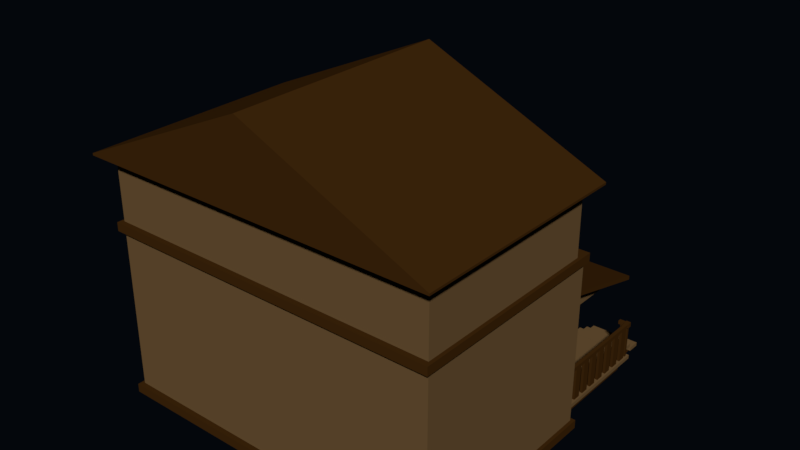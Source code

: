 # Source: small_house_01.blend  (saved by Blender 2.79.0; exported with 4.5.12 LTS)
import bpy
from mathutils import Matrix  # noqa: F401  (used for matrix-valued properties, if any)

bpy.ops.wm.read_factory_settings(use_empty=True)
scene = bpy.context.scene
scene.name = 'Scene'

# ---- collections
col_collection_1 = bpy.data.collections.new('Collection 1'); scene.collection.children.link(col_collection_1)
col_collection_3 = bpy.data.collections.new('Collection 3'); scene.collection.children.link(col_collection_3)
col_collection_3.hide_render = True
col_collection_3.hide_viewport = True

# ---- materials (node trees are filled in below, after node groups)
mat_material_001 = bpy.data.materials.new('Material.001')
mat_material_001.alpha_threshold = 0.0
mat_material_001.roughness = 0.5
mat_material = bpy.data.materials.new('Material')
mat_material.alpha_threshold = 0.0
mat_material.roughness = 0.5
mat_material_002 = bpy.data.materials.new('Material.002')
mat_material_002.alpha_threshold = 0.0
mat_material_002.roughness = 0.5

# ---- material node trees
mat_material_001.use_nodes = True; mat_material_001.node_tree.nodes.clear()
_N = mat_material_001.node_tree.nodes; _L = mat_material_001.node_tree.links
n0 = _N.new('ShaderNodeOutputMaterial'); n0.name = 'Material Output'; n0.location = (300, 300)
n1 = _N.new('ShaderNodeBsdfDiffuse'); n1.name = 'Diffuse BSDF'; n1.location = (10, 300)
n1.inputs[0].default_value = (0.1523, 0.0888, 0.03595, 1.0)
_L.new(n1.outputs[0], n0.inputs[0])
n0.is_active_output = True
mat_material.use_nodes = True; mat_material.node_tree.nodes.clear()
_N = mat_material.node_tree.nodes; _L = mat_material.node_tree.links
n0 = _N.new('ShaderNodeOutputMaterial'); n0.name = 'Material Output'; n0.location = (300, 300)
n1 = _N.new('ShaderNodeBsdfDiffuse'); n1.name = 'Diffuse BSDF'; n1.location = (10, 300)
n1.inputs[0].default_value = (0.05222, 0.02122, 0.004094, 1.0)
_L.new(n1.outputs[0], n0.inputs[0])
n0.is_active_output = True
mat_material_002.use_nodes = True; mat_material_002.node_tree.nodes.clear()
_N = mat_material_002.node_tree.nodes; _L = mat_material_002.node_tree.links
n0 = _N.new('ShaderNodeOutputMaterial'); n0.name = 'Material Output'; n0.location = (300, 300)
n1 = _N.new('ShaderNodeBsdfDiffuse'); n1.name = 'Diffuse BSDF'; n1.location = (10, 300)
n1.inputs[0].default_value = (0.0, 0.0, 0.0, 1.0)
_L.new(n1.outputs[0], n0.inputs[0])
n0.is_active_output = True

# ---- world
world_world = bpy.data.worlds.new('World'); scene.world = world_world
world_world.use_nodes = True; world_world.node_tree.nodes.clear()
_N = world_world.node_tree.nodes; _L = world_world.node_tree.links
n0 = _N.new('ShaderNodeOutputWorld'); n0.name = 'World Output'; n0.location = (300, 300)
n1 = _N.new('ShaderNodeBackground'); n1.name = 'Background'; n1.location = (10, 300)
n1.inputs[0].default_value = (0.001242, 0.002128, 0.003642, 1.0)
_L.new(n1.outputs[0], n0.inputs[0])
n0.is_active_output = True
world_world.color = (0.05088, 0.05088, 0.05088)
world_world.use_sun_shadow = False
world_world.sun_shadow_jitter_overblur = 0.0
world_world.cycles.sampling_method = 'MANUAL'
world_world.light_settings.ao_factor = 0.0

# ---- meshes
me_cube_002 = bpy.data.meshes.new('Cube.002')
me_cube_002.from_pydata([(-2.713, 3.778, 0.3731), (-2.713, 3.778, -0.001766), (-2.713, 0.9853, 0.3731), (-2.713, 0.9853, -0.001766), (-2.805, 3.778, 0.3731), (-2.805, 3.778, -0.001766), (-2.805, 0.9853, 0.3731), (-2.805, 0.9853, -0.001766), (-1.429, 0.9853, -0.001766), (-1.429, 0.9853, 0.3731), (-1.429, 3.778, -0.001766), (-1.429, 3.778, 0.3731), (-1.337, 0.9853, -0.001766), (-1.337, 0.9853, 0.3731), (-1.337, 3.778, -0.001766), (-1.337, 3.778, 0.3731), (0.03903, 3.778, 0.3731), (0.03903, 3.778, -0.001766), (0.03903, 0.9853, 0.3731), (0.03903, 0.9853, -0.001766), (-0.05345, 3.778, 0.3731), (-0.05345, 3.778, -0.001766), (-0.05345, 0.9853, 0.3731), (-0.05345, 0.9853, -0.001766), (1.323, 0.9853, -0.001766), (1.323, 0.9853, 0.3731), (1.323, 3.778, -0.001766), (1.323, 3.778, 0.3731), (1.415, 0.9853, -0.001766), (1.415, 0.9853, 0.3731), (1.415, 3.778, -0.001766), (1.415, 3.778, 0.3731), (2.791, 3.778, 0.3731), (2.791, 3.778, -0.001766), (2.791, 0.9853, 0.3731), (2.791, 0.9853, -0.001766), (2.699, 3.778, 0.3731), (2.699, 3.778, -0.001766), (2.699, 0.9853, 0.3731), (2.699, 0.9853, -0.001766), (3.121, 1.0, 4.488), (3.121, 1.0, 0.0), (3.121, -4.353, 4.488), (3.121, -4.353, 0.0), (-5.646, 1.0, 4.488), (-5.646, 1.0, 0.0), (-5.646, -4.353, 4.488), (-5.646, -4.353, 0.0), (3.0, 3.887, 0.4586), (3.0, 3.887, 0.3586), (3.0, 0.7021, 0.4586), (3.0, 0.7021, 0.3586), (-3.0, 3.887, 0.4586), (-3.0, 3.887, 0.3586), (-3.0, 0.7021, 0.4586), (-3.0, 0.7021, 0.3586), (1.284, 0.9362, 0.4421), (1.284, 0.9362, 2.442), (1.284, 1.064, 0.4421), (1.284, 1.064, 2.442), (2.536, 0.9362, 0.4421), (2.536, 0.9362, 2.442), (2.536, 1.064, 0.4421), (2.536, 1.064, 2.442), (-0.7004, 0.9498, 1.112), (-0.7004, 0.9498, 2.327), (-0.7004, 1.05, 1.112), (-0.7004, 1.05, 2.327), (1.087, 0.9498, 1.112), (1.087, 0.9498, 2.327), (1.087, 1.05, 1.112), (1.087, 1.05, 2.327), (-0.9332, 1.05, 2.327), (-0.9332, 1.05, 1.112), (-0.9332, 0.9498, 2.327), (-0.9332, 0.9498, 1.112), (-2.72, 1.05, 2.327), (-2.72, 1.05, 1.112), (-2.72, 0.9498, 2.327), (-2.72, 0.9498, 1.112), (3.091, 3.272, 3.031), (3.091, 3.272, 2.931), (3.091, 0.7021, 3.694), (3.091, 0.7021, 3.594), (-5.585, 3.272, 3.031), (-5.585, 3.272, 2.931), (-5.585, 0.7021, 3.694), (-5.585, 0.7021, 3.594), (-2.713, 3.253, 2.94), (-2.713, 3.253, 2.908), (-2.713, 0.9853, 3.555), (-2.713, 0.9853, 2.908), (-2.805, 3.253, 2.94), (-2.805, 3.253, 2.908), (-2.805, 0.9853, 3.555), (-2.805, 0.9853, 2.908), (-1.429, 0.9853, 2.908), (-1.429, 0.9853, 3.555), (-1.429, 3.253, 2.908), (-1.429, 3.253, 2.94), (-1.337, 0.9853, 2.908), (-1.337, 0.9853, 3.555), (-1.337, 3.253, 2.908), (-1.337, 3.253, 2.94), (0.03903, 3.253, 2.94), (0.03903, 3.253, 2.908), (0.03903, 0.9853, 3.555), (0.03903, 0.9853, 2.908), (-0.05345, 3.253, 2.94), (-0.05345, 3.253, 2.908), (-0.05345, 0.9853, 3.555), (-0.05345, 0.9853, 2.908), (1.323, 0.9853, 2.908), (1.323, 0.9853, 3.555), (1.323, 3.253, 2.908), (1.323, 3.253, 2.94), (1.415, 0.9853, 2.908), (1.415, 0.9853, 3.555), (1.415, 3.253, 2.908), (1.415, 3.253, 2.94), (2.791, 3.253, 2.94), (2.791, 3.253, 2.908), (2.791, 0.9853, 3.555), (2.791, 0.9853, 2.908), (2.699, 3.253, 2.94), (2.699, 3.253, 2.908), (2.699, 0.9853, 3.555), (2.699, 0.9853, 2.908), (-0.6894, 1.212, 1.218), (-0.6894, 1.212, 1.171), (-0.6894, 0.9925, 1.218), (-0.6894, 0.9925, 1.171), (0.9874, 1.05, 2.232), (0.9874, 1.05, 1.208), (-0.6011, 1.05, 1.208), (-0.6011, 1.05, 2.232), (1.076, 0.9925, 1.171), (1.076, 0.9925, 1.218), (1.076, 1.212, 1.171), (1.076, 1.212, 1.218), (-0.6011, 1.009, 2.232), (-0.6011, 1.009, 1.208), (0.9874, 1.009, 2.232), (0.9874, 1.009, 1.208), (0.4005, 0.9881, 1.181), (0.4005, 0.9881, 2.259), (0.4005, 1.03, 1.181), (0.4005, 1.03, 2.259), (0.4962, 0.9881, 1.181), (0.4962, 0.9881, 2.259), (0.4962, 1.03, 1.181), (0.4962, 1.03, 2.259), (-0.1388, 0.9881, 1.181), (-0.1388, 0.9881, 2.259), (-0.1388, 1.03, 1.181), (-0.1388, 1.03, 2.259), (-0.04311, 0.9881, 1.181), (-0.04311, 0.9881, 2.259), (-0.04311, 1.03, 1.181), (-0.04311, 1.03, 2.259), (-0.6273, 0.9794, 1.676), (-0.6273, 0.9794, 1.764), (-0.6273, 1.038, 1.676), (-0.6273, 1.038, 1.764), (1.014, 0.9794, 1.676), (1.014, 0.9794, 1.764), (1.014, 1.038, 1.676), (1.014, 1.038, 1.764), (0.491, 1.05, 1.112), (-0.1047, 1.05, 1.112), (-0.1047, 1.05, 2.438), (0.491, 1.05, 2.438), (-0.1047, 0.9498, 1.112), (0.491, 0.9498, 1.112), (0.491, 0.9498, 2.438), (-0.1047, 0.9498, 2.438), (0.4579, 1.05, 1.208), (-0.0716, 1.05, 1.208), (-0.0716, 1.05, 2.232), (0.4579, 1.05, 2.232), (0.4579, 1.009, 1.208), (-0.0716, 1.009, 1.208), (-0.0716, 1.009, 2.232), (0.4579, 1.009, 2.232), (-2.709, 1.212, 1.218), (-2.709, 1.212, 1.171), (-2.709, 0.9925, 1.218), (-2.709, 0.9925, 1.171), (-1.032, 1.05, 2.232), (-1.032, 1.05, 1.208), (-2.621, 1.05, 1.208), (-2.621, 1.05, 2.232), (-0.9442, 0.9925, 1.171), (-0.9442, 0.9925, 1.218), (-0.9442, 1.212, 1.171), (-0.9442, 1.212, 1.218), (-2.621, 1.009, 2.232), (-2.621, 1.009, 1.208), (-1.032, 1.009, 2.232), (-1.032, 1.009, 1.208), (-1.619, 0.9881, 1.181), (-1.619, 0.9881, 2.259), (-1.619, 1.03, 1.181), (-1.619, 1.03, 2.259), (-1.524, 0.9881, 1.181), (-1.524, 0.9881, 2.259), (-1.524, 1.03, 1.181), (-1.524, 1.03, 2.259), (-2.159, 0.9881, 1.181), (-2.159, 0.9881, 2.259), (-2.159, 1.03, 1.181), (-2.159, 1.03, 2.259), (-2.063, 0.9881, 1.181), (-2.063, 0.9881, 2.259), (-2.063, 1.03, 1.181), (-2.063, 1.03, 2.259), (-2.647, 0.9794, 1.676), (-2.647, 0.9794, 1.764), (-2.647, 1.038, 1.676), (-2.647, 1.038, 1.764), (-1.006, 0.9794, 1.676), (-1.006, 0.9794, 1.764), (-1.006, 1.038, 1.676), (-1.006, 1.038, 1.764), (-1.529, 1.05, 1.112), (-2.125, 1.05, 1.112), (-2.125, 1.05, 2.438), (-1.529, 1.05, 2.438), (-2.125, 0.9498, 1.112), (-1.529, 0.9498, 1.112), (-1.529, 0.9498, 2.438), (-2.125, 0.9498, 2.438), (-1.562, 1.05, 1.208), (-2.092, 1.05, 1.208), (-2.092, 1.05, 2.232), (-1.562, 1.05, 2.232), (-1.562, 1.009, 1.208), (-2.092, 1.009, 1.208), (-2.092, 1.009, 2.232), (-1.562, 1.009, 2.232), (-3.526, 1.05, 2.327), (-3.526, 1.05, 1.112), (-3.526, 0.9498, 2.327), (-3.526, 0.9498, 1.112), (-5.313, 1.05, 2.327), (-5.313, 1.05, 1.112), (-5.313, 0.9498, 2.327), (-5.313, 0.9498, 1.112), (-5.302, 1.212, 1.218), (-5.302, 1.212, 1.171), (-5.302, 0.9925, 1.218), (-5.302, 0.9925, 1.171), (-3.625, 1.05, 2.232), (-3.625, 1.05, 1.208), (-5.214, 1.05, 1.208), (-5.214, 1.05, 2.232), (-3.537, 0.9925, 1.171), (-3.537, 0.9925, 1.218), (-3.537, 1.212, 1.171), (-3.537, 1.212, 1.218), (-5.214, 1.009, 2.232), (-5.214, 1.009, 1.208), (-3.625, 1.009, 2.232), (-3.625, 1.009, 1.208), (-4.212, 0.9881, 1.181), (-4.212, 0.9881, 2.259), (-4.212, 1.03, 1.181), (-4.212, 1.03, 2.259), (-4.117, 0.9881, 1.181), (-4.117, 0.9881, 2.259), (-4.117, 1.03, 1.181), (-4.117, 1.03, 2.259), (-4.752, 0.9881, 1.181), (-4.752, 0.9881, 2.259), (-4.752, 1.03, 1.181), (-4.752, 1.03, 2.259), (-4.656, 0.9881, 1.181), (-4.656, 0.9881, 2.259), (-4.656, 1.03, 1.181), (-4.656, 1.03, 2.259), (-5.24, 0.9794, 1.676), (-5.24, 0.9794, 1.764), (-5.24, 1.038, 1.676), (-5.24, 1.038, 1.764), (-3.599, 0.9794, 1.676), (-3.599, 0.9794, 1.764), (-3.599, 1.038, 1.676), (-3.599, 1.038, 1.764), (-4.122, 1.05, 1.112), (-4.718, 1.05, 1.112), (-4.718, 1.05, 2.438), (-4.122, 1.05, 2.438), (-4.718, 0.9498, 1.112), (-4.122, 0.9498, 1.112), (-4.122, 0.9498, 2.438), (-4.718, 0.9498, 2.438), (-4.155, 1.05, 1.208), (-4.684, 1.05, 1.208), (-4.684, 1.05, 2.232), (-4.155, 1.05, 2.232), (-4.155, 1.009, 1.208), (-4.684, 1.009, 1.208), (-4.684, 1.009, 2.232), (-4.155, 1.009, 2.232), (-4.056, 3.253, 2.94), (-4.056, 3.253, 2.908), (-4.056, 0.9853, 3.555), (-4.056, 0.9853, 2.908), (-4.149, 3.253, 2.94), (-4.149, 3.253, 2.908), (-4.149, 0.9853, 3.555), (-4.149, 0.9853, 2.908), (-5.4, 3.253, 2.94), (-5.4, 3.253, 2.908), (-5.4, 0.9853, 3.555), (-5.4, 0.9853, 2.908), (-5.492, 3.253, 2.94), (-5.492, 3.253, 2.908), (-5.492, 0.9853, 3.555), (-5.492, 0.9853, 2.908), (-1.701, 3.748, 0.4076), (-1.701, 3.748, 1.371), (-1.701, 3.816, 0.4076), (-1.701, 3.816, 1.371), (-1.502, 3.748, 0.4076), (-1.502, 3.748, 1.371), (-1.502, 3.816, 0.4076), (-1.502, 3.816, 1.371), (-2.121, 3.748, 0.4076), (-2.121, 3.748, 1.371), (-2.121, 3.816, 0.4076), (-2.121, 3.816, 1.371), (-1.922, 3.748, 0.4076), (-1.922, 3.748, 1.371), (-1.922, 3.816, 0.4076), (-1.922, 3.816, 1.371), (-2.542, 3.748, 0.4076), (-2.542, 3.748, 1.371), (-2.542, 3.816, 0.4076), (-2.542, 3.816, 1.371), (-2.342, 3.748, 0.4076), (-2.342, 3.748, 1.371), (-2.342, 3.816, 0.4076), (-2.342, 3.816, 1.371), (-2.962, 3.748, 0.4076), (-2.962, 3.748, 1.371), (-2.962, 3.816, 0.4076), (-2.962, 3.816, 1.371), (-2.763, 3.748, 0.4076), (-2.763, 3.748, 1.371), (-2.763, 3.816, 0.4076), (-2.763, 3.816, 1.371), (-1.296, 3.748, 0.4076), (-1.296, 3.748, 1.371), (-1.296, 3.816, 0.4076), (-1.296, 3.816, 1.371), (-1.097, 3.748, 0.4076), (-1.097, 3.748, 1.371), (-1.097, 3.816, 0.4076), (-1.097, 3.816, 1.371), (-0.8909, 3.748, 0.4076), (-0.8909, 3.748, 1.371), (-0.8909, 3.816, 0.4076), (-0.8909, 3.816, 1.371), (-0.6916, 3.748, 0.4076), (-0.6916, 3.748, 1.371), (-0.6916, 3.816, 0.4076), (-0.6916, 3.816, 1.371), (-0.4859, 3.748, 0.4076), (-0.4859, 3.748, 1.371), (-0.4859, 3.816, 0.4076), (-0.4859, 3.816, 1.371), (-0.2866, 3.748, 0.4076), (-0.2866, 3.748, 1.371), (-0.2866, 3.816, 0.4076), (-0.2866, 3.816, 1.371), (-0.08093, 3.748, 0.4076), (-0.08093, 3.748, 1.371), (-0.08093, 3.816, 0.4076), (-0.08093, 3.816, 1.371), (0.1184, 3.748, 0.4076), (0.1184, 3.748, 1.371), (0.1184, 3.816, 0.4076), (0.1184, 3.816, 1.371), (0.324, 3.748, 0.4076), (0.324, 3.748, 1.371), (0.324, 3.816, 0.4076), (0.324, 3.816, 1.371), (0.5233, 3.748, 0.4076), (0.5233, 3.748, 1.371), (0.5233, 3.816, 0.4076), (0.5233, 3.816, 1.371), (0.729, 3.748, 0.4076), (0.729, 3.748, 1.371), (0.729, 3.816, 0.4076), (0.729, 3.816, 1.371), (0.9283, 3.748, 0.4076), (0.9283, 3.748, 1.371), (0.9283, 3.816, 0.4076), (0.9283, 3.816, 1.371), (1.134, 3.748, 0.4076), (1.134, 3.748, 1.371), (1.134, 3.816, 0.4076), (1.134, 3.816, 1.371), (1.333, 3.748, 0.4076), (1.333, 3.748, 1.371), (1.333, 3.816, 0.4076), (1.333, 3.816, 1.371), (2.754, 3.748, 0.4076), (2.754, 3.748, 1.371), (2.754, 3.816, 0.4076), (2.754, 3.816, 1.371), (2.953, 3.748, 0.4076), (2.953, 3.748, 1.371), (2.953, 3.816, 0.4076), (2.953, 3.816, 1.371), (2.956, 3.485, 0.4076), (2.956, 3.485, 1.371), (2.887, 3.485, 0.4076), (2.887, 3.485, 1.371), (2.956, 3.685, 0.4076), (2.956, 3.685, 1.371), (2.887, 3.685, 0.4076), (2.887, 3.685, 1.371), (2.956, 3.14, 0.4076), (2.956, 3.14, 1.371), (2.887, 3.14, 0.4076), (2.887, 3.14, 1.371), (2.956, 3.339, 0.4076), (2.956, 3.339, 1.371), (2.887, 3.339, 0.4076), (2.887, 3.339, 1.371), (2.956, 2.794, 0.4076), (2.956, 2.794, 1.371), (2.887, 2.794, 0.4076), (2.887, 2.794, 1.371), (2.956, 2.993, 0.4076), (2.956, 2.993, 1.371), (2.887, 2.993, 0.4076), (2.887, 2.993, 1.371), (2.956, 2.448, 0.4076), (2.956, 2.448, 1.371), (2.887, 2.448, 0.4076), (2.887, 2.448, 1.371), (2.956, 2.647, 0.4076), (2.956, 2.647, 1.371), (2.887, 2.647, 0.4076), (2.887, 2.647, 1.371), (2.956, 2.102, 0.4076), (2.956, 2.102, 1.371), (2.887, 2.102, 0.4076), (2.887, 2.102, 1.371), (2.956, 2.301, 0.4076), (2.956, 2.301, 1.371), (2.887, 2.301, 0.4076), (2.887, 2.301, 1.371), (2.956, 1.756, 0.4076), (2.956, 1.756, 1.371), (2.887, 1.756, 0.4076), (2.887, 1.756, 1.371), (2.956, 1.955, 0.4076), (2.956, 1.955, 1.371), (2.887, 1.955, 0.4076), (2.887, 1.955, 1.371), (2.956, 1.41, 0.4076), (2.956, 1.41, 1.371), (2.887, 1.41, 0.4076), (2.887, 1.41, 1.371), (2.956, 1.609, 0.4076), (2.956, 1.609, 1.371), (2.887, 1.609, 0.4076), (2.887, 1.609, 1.371), (2.956, 1.064, 0.4076), (2.956, 1.064, 1.371), (2.887, 1.064, 0.4076), (2.887, 1.064, 1.371), (2.956, 1.264, 0.4076), (2.956, 1.264, 1.371), (2.887, 1.264, 0.4076), (2.887, 1.264, 1.371), (-2.883, 3.485, 0.4076), (-2.883, 3.485, 1.371), (-2.951, 3.485, 0.4076), (-2.951, 3.485, 1.371), (-2.883, 3.685, 0.4076), (-2.883, 3.685, 1.371), (-2.951, 3.685, 0.4076), (-2.951, 3.685, 1.371), (-2.883, 3.14, 0.4076), (-2.883, 3.14, 1.371), (-2.951, 3.14, 0.4076), (-2.951, 3.14, 1.371), (-2.883, 3.339, 0.4076), (-2.883, 3.339, 1.371), (-2.951, 3.339, 0.4076), (-2.951, 3.339, 1.371), (-2.883, 2.794, 0.4076), (-2.883, 2.794, 1.371), (-2.951, 2.794, 0.4076), (-2.951, 2.794, 1.371), (-2.883, 2.993, 0.4076), (-2.883, 2.993, 1.371), (-2.951, 2.993, 0.4076), (-2.951, 2.993, 1.371), (-2.883, 2.448, 0.4076), (-2.883, 2.448, 1.371), (-2.951, 2.448, 0.4076), (-2.951, 2.448, 1.371), (-2.883, 2.647, 0.4076), (-2.883, 2.647, 1.371), (-2.951, 2.647, 0.4076), (-2.951, 2.647, 1.371), (-2.883, 2.102, 0.4076), (-2.883, 2.102, 1.371), (-2.951, 2.102, 0.4076), (-2.951, 2.102, 1.371), (-2.883, 2.301, 0.4076), (-2.883, 2.301, 1.371), (-2.951, 2.301, 0.4076), (-2.951, 2.301, 1.371), (-2.883, 1.756, 0.4076), (-2.883, 1.756, 1.371), (-2.951, 1.756, 0.4076), (-2.951, 1.756, 1.371), (-2.883, 1.955, 0.4076), (-2.883, 1.955, 1.371), (-2.951, 1.955, 0.4076), (-2.951, 1.955, 1.371), (-2.883, 1.41, 0.4076), (-2.883, 1.41, 1.371), (-2.951, 1.41, 0.4076), (-2.951, 1.41, 1.371), (-2.883, 1.609, 0.4076), (-2.883, 1.609, 1.371), (-2.951, 1.609, 0.4076), (-2.951, 1.609, 1.371), (-2.883, 1.064, 0.4076), (-2.883, 1.064, 1.371), (-2.951, 1.064, 0.4076), (-2.951, 1.064, 1.371), (-2.883, 1.264, 0.4076), (-2.883, 1.264, 1.371), (-2.951, 1.264, 0.4076), (-2.951, 1.264, 1.371), (1.402, 1.064, 2.318), (1.402, 1.064, 0.4506), (2.418, 1.064, 0.4506), (2.418, 1.064, 2.318), (1.402, 1.021, 2.318), (1.402, 1.021, 0.4506), (2.418, 1.021, 0.4506), (2.418, 1.021, 2.318), (-2.973, 3.736, 1.325), (-2.973, 3.736, 1.417), (-2.973, 3.828, 1.325), (-2.973, 3.828, 1.417), (1.357, 3.736, 1.325), (1.357, 3.736, 1.417), (1.357, 3.828, 1.325), (1.357, 3.828, 1.417), (-2.962, 3.839, 1.325), (-2.962, 3.839, 1.417), (-2.87, 3.839, 1.325), (-2.87, 3.839, 1.417), (-2.962, 0.9767, 1.325), (-2.962, 0.9767, 1.417), (-2.87, 0.9767, 1.325), (-2.87, 0.9767, 1.417), (2.877, 3.839, 1.325), (2.877, 3.839, 1.417), (2.969, 3.839, 1.325), (2.969, 3.839, 1.417), (2.877, 0.9767, 1.325), (2.877, 0.9767, 1.417), (2.969, 0.9767, 1.325), (2.969, 0.9767, 1.417), (2.699, 3.736, 1.325), (2.699, 3.736, 1.417), (2.699, 3.828, 1.325), (2.699, 3.828, 1.417), (2.931, 3.736, 1.325), (2.931, 3.736, 1.417), (2.931, 3.828, 1.325), (2.931, 3.828, 1.417), (2.969, 3.719, 1.325), (2.969, 3.719, 1.417), (2.877, 3.719, 1.325), (2.877, 3.719, 1.417), (2.985, 3.839, 1.309), (2.861, 3.839, 1.309), (2.861, 3.839, 1.433), (2.985, 3.839, 1.433), (2.985, 3.719, 1.309), (2.861, 3.719, 1.433), (2.985, 3.719, 1.433), (2.861, 3.719, 1.309), (1.249, 3.828, 1.325), (1.249, 3.828, 1.417), (1.249, 3.736, 1.325), (1.249, 3.736, 1.417), (1.249, 3.84, 1.429), (1.357, 3.84, 1.429), (1.357, 3.84, 1.313), (1.357, 3.724, 1.313), (1.357, 3.724, 1.429), (1.249, 3.724, 1.313), (1.249, 3.84, 1.313), (1.249, 3.724, 1.429), (-2.853, 3.828, 1.325), (-2.853, 3.736, 1.417), (-2.853, 3.828, 1.417), (-2.853, 3.736, 1.325), (-2.973, 3.845, 1.308), (-2.973, 3.719, 1.308), (-2.973, 3.719, 1.435), (-2.973, 3.845, 1.435), (-2.853, 3.845, 1.308), (-2.853, 3.719, 1.435), (-2.853, 3.845, 1.435), (-2.853, 3.719, 1.308), (-5.102, 0.8115, 5.828), (-5.102, 0.8115, 4.804), (-3.514, 0.8115, 4.804), (-3.514, 0.8115, 5.828), (-5.191, 0.7538, 4.768), (-5.191, 0.7538, 4.814), (-5.191, 0.9735, 4.768), (-5.191, 0.9735, 4.814), (-5.202, 0.7111, 4.709), (-5.202, 0.7111, 5.924), (-5.202, 0.8115, 4.709), (-5.202, 0.8115, 5.924), (-3.415, 0.7111, 4.709), (-3.415, 0.7111, 5.924), (-3.415, 0.8115, 4.709), (-3.415, 0.8115, 5.924), (-5.646, 0.7216, 4.488), (-5.646, 0.7216, 0.0), (3.121, 0.7216, 4.488), (3.121, 0.7216, 0.0), (3.121, -4.353, 6.264), (-5.646, -4.353, 6.264), (3.121, 0.7216, 6.264), (-5.646, 0.7216, 6.264), (3.421, -4.738, 6.264), (-5.945, -4.738, 6.264), (3.421, 1.106, 6.264), (-5.945, 1.106, 6.264), (-1.262, -4.739, 8.417), (-1.262, -4.739, 8.417), (3.421, -4.738, 6.319), (-5.945, -4.738, 6.319), (3.421, 1.106, 6.319), (-5.945, 1.106, 6.319), (-1.262, 1.107, 8.417), (-1.262, 1.107, 8.417), (-1.262, -1.816, 8.417), (-1.262, -1.816, 8.417), (-5.732, -4.491, 4.377), (-5.732, -4.491, 4.6), (-5.732, 1.086, 4.377), (-5.732, 1.086, 4.6), (3.208, -4.491, 4.377), (3.208, -4.491, 4.6), (3.208, 1.086, 4.377), (3.208, 1.086, 4.6), (-5.732, -4.491, -0.03872), (-5.732, -4.491, 0.1836), (-5.732, 1.086, -0.03872), (-5.732, 1.086, 0.1836), (3.208, -4.491, -0.03872), (3.208, -4.491, 0.1836), (3.208, 1.086, -0.03872), (3.208, 1.086, 0.1836), (1.39, 3.895, 0.3577), (1.39, 3.895, 0.4552), (1.39, 4.213, 0.3577), (1.39, 4.213, 0.4552), (2.667, 3.895, 0.3577), (2.667, 3.895, 0.4552), (2.667, 4.213, 0.3577), (2.667, 4.213, 0.4552), (1.39, 4.258, 0.2112), (1.39, 4.258, 0.3087), (1.39, 4.576, 0.2112), (1.39, 4.576, 0.3087), (2.667, 4.258, 0.2112), (2.667, 4.258, 0.3087), (2.667, 4.576, 0.2112), (2.667, 4.576, 0.3087), (1.39, 4.621, 0.06477), (1.39, 4.621, 0.1622), (1.39, 4.939, 0.06477), (1.39, 4.939, 0.1622), (2.667, 4.621, 0.06477), (2.667, 4.621, 0.1622), (2.667, 4.939, 0.06477), (2.667, 4.939, 0.1622), (2.518, 3.798, -0.008787), (2.518, 3.798, 0.4211), (2.518, 4.882, -0.008787), (2.518, 3.961, 0.4211), (2.58, 3.798, -0.008787), (2.58, 3.798, 0.4211), (2.58, 4.882, -0.008787), (2.58, 3.961, 0.4211), (1.409, 3.798, -0.008787), (1.409, 3.798, 0.4211), (1.409, 4.882, -0.008787), (1.409, 3.961, 0.4211), (1.47, 3.798, -0.008787), (1.47, 3.798, 0.4211), (1.47, 4.882, -0.008787), (1.47, 3.961, 0.4211), (-3.426, 0.7538, 4.768), (-3.426, 0.7538, 4.814), (-3.426, 0.9735, 4.768), (-3.426, 0.9735, 4.814), (-5.102, 0.7702, 5.828), (-5.102, 0.7702, 4.804), (-3.514, 0.7702, 5.828), (-3.514, 0.7702, 4.804), (-4.101, 0.7494, 4.777), (-4.101, 0.7494, 5.855), (-4.101, 0.7909, 4.777), (-4.101, 0.7909, 5.855), (-4.005, 0.7494, 4.777), (-4.005, 0.7494, 5.855), (-4.005, 0.7909, 4.777), (-4.005, 0.7909, 5.855), (-4.64, 0.7494, 4.777), (-4.64, 0.7494, 5.855), (-4.64, 0.7909, 4.777), (-4.64, 0.7909, 5.855), (-4.544, 0.7494, 4.777), (-4.544, 0.7494, 5.855), (-4.544, 0.7909, 4.777), (-4.544, 0.7909, 5.855), (-5.129, 0.7407, 5.273), (-5.129, 0.7407, 5.36), (-5.129, 0.7997, 5.273), (-5.129, 0.7997, 5.36), (-3.488, 0.7407, 5.273), (-3.488, 0.7407, 5.36), (-3.488, 0.7997, 5.273), (-3.488, 0.7997, 5.36), (-4.01, 0.8115, 4.709), (-4.606, 0.8115, 4.709), (-4.606, 0.8115, 6.035), (-4.01, 0.8115, 6.035), (-4.606, 0.7111, 4.709), (-4.01, 0.7111, 4.709), (-4.01, 0.7111, 6.035), (-4.606, 0.7111, 6.035), (-4.043, 0.8115, 4.804), (-4.573, 0.8115, 4.804), (-4.573, 0.8115, 5.828), (-4.043, 0.8115, 5.828), (-4.043, 0.7702, 4.804), (-4.573, 0.7702, 4.804), (-4.573, 0.7702, 5.828), (-4.043, 0.7702, 5.828), (-1.378, 0.8115, 5.924), (-1.378, 0.8115, 4.709), (-1.378, 0.7111, 5.924), (-1.378, 0.7111, 4.709), (-3.165, 0.8115, 5.924), (-3.165, 0.8115, 4.709), (-3.165, 0.7111, 5.924), (-3.165, 0.7111, 4.709), (-3.154, 0.9735, 4.814), (-3.154, 0.9735, 4.768), (-3.154, 0.7538, 4.814), (-3.154, 0.7538, 4.768), (-1.477, 0.8115, 5.828), (-1.477, 0.8115, 4.804), (-3.066, 0.8115, 4.804), (-3.066, 0.8115, 5.828), (-1.389, 0.7538, 4.768), (-1.389, 0.7538, 4.814), (-1.389, 0.9735, 4.768), (-1.389, 0.9735, 4.814), (-3.066, 0.7702, 5.828), (-3.066, 0.7702, 4.804), (-1.477, 0.7702, 5.828), (-1.477, 0.7702, 4.804), (-2.064, 0.7494, 4.777), (-2.064, 0.7494, 5.855), (-2.064, 0.7909, 4.777), (-2.064, 0.7909, 5.855), (-1.968, 0.7494, 4.777), (-1.968, 0.7494, 5.855), (-1.968, 0.7909, 4.777), (-1.968, 0.7909, 5.855), (-2.603, 0.7494, 4.777), (-2.603, 0.7494, 5.855), (-2.603, 0.7909, 4.777), (-2.603, 0.7909, 5.855), (-2.508, 0.7494, 4.777), (-2.508, 0.7494, 5.855), (-2.508, 0.7909, 4.777), (-2.508, 0.7909, 5.855), (-3.092, 0.7407, 5.273), (-3.092, 0.7407, 5.36), (-3.092, 0.7997, 5.273), (-3.092, 0.7997, 5.36), (-1.451, 0.7407, 5.273), (-1.451, 0.7407, 5.36), (-1.451, 0.7997, 5.273), (-1.451, 0.7997, 5.36), (-1.974, 0.8115, 4.709), (-2.569, 0.8115, 4.709), (-2.569, 0.8115, 6.035), (-1.974, 0.8115, 6.035), (-2.569, 0.7111, 4.709), (-1.974, 0.7111, 4.709), (-1.974, 0.7111, 6.035), (-2.569, 0.7111, 6.035), (-2.007, 0.8115, 4.804), (-2.536, 0.8115, 4.804), (-2.536, 0.8115, 5.828), (-2.007, 0.8115, 5.828), (-2.007, 0.7702, 4.804), (-2.536, 0.7702, 4.804), (-2.536, 0.7702, 5.828), (-2.007, 0.7702, 5.828), (0.6587, 0.8115, 5.924), (0.6587, 0.8115, 4.709), (0.6587, 0.7111, 5.924), (0.6587, 0.7111, 4.709), (-1.128, 0.8115, 5.924), (-1.128, 0.8115, 4.709), (-1.128, 0.7111, 5.924), (-1.128, 0.7111, 4.709), (-1.117, 0.9735, 4.814), (-1.117, 0.9735, 4.768), (-1.117, 0.7538, 4.814), (-1.117, 0.7538, 4.768), (0.5594, 0.8115, 5.828), (0.5594, 0.8115, 4.804), (-1.029, 0.8115, 4.804), (-1.029, 0.8115, 5.828), (0.6476, 0.7538, 4.768), (0.6476, 0.7538, 4.814), (0.6476, 0.9735, 4.768), (0.6476, 0.9735, 4.814), (-1.029, 0.7702, 5.828), (-1.029, 0.7702, 4.804), (0.5594, 0.7702, 5.828), (0.5594, 0.7702, 4.804), (-0.02757, 0.7494, 4.777), (-0.02757, 0.7494, 5.855), (-0.02757, 0.7909, 4.777), (-0.02757, 0.7909, 5.855), (0.0681, 0.7494, 4.777), (0.0681, 0.7494, 5.855), (0.0681, 0.7909, 4.777), (0.0681, 0.7909, 5.855), (-0.5668, 0.7494, 4.777), (-0.5668, 0.7494, 5.855), (-0.5668, 0.7909, 4.777), (-0.5668, 0.7909, 5.855), (-0.4712, 0.7494, 4.777), (-0.4712, 0.7494, 5.855), (-0.4712, 0.7909, 4.777), (-0.4712, 0.7909, 5.855), (-1.055, 0.7407, 5.273), (-1.055, 0.7407, 5.36), (-1.055, 0.7997, 5.273), (-1.055, 0.7997, 5.36), (0.5856, 0.7407, 5.273), (0.5856, 0.7407, 5.36), (0.5856, 0.7997, 5.273), (0.5856, 0.7997, 5.36), (0.06296, 0.8115, 4.709), (-0.5327, 0.8115, 4.709), (-0.5327, 0.8115, 6.035), (0.06296, 0.8115, 6.035), (-0.5327, 0.7111, 4.709), (0.06296, 0.7111, 4.709), (0.06296, 0.7111, 6.035), (-0.5327, 0.7111, 6.035), (0.02987, 0.8115, 4.804), (-0.4997, 0.8115, 4.804), (-0.4997, 0.8115, 5.828), (0.02987, 0.8115, 5.828), (0.02987, 0.7702, 4.804), (-0.4997, 0.7702, 4.804), (-0.4997, 0.7702, 5.828), (0.02987, 0.7702, 5.828), (2.695, 0.8115, 5.924), (2.695, 0.8115, 4.709), (2.695, 0.7111, 5.924), (2.695, 0.7111, 4.709), (0.9081, 0.8115, 5.924), (0.9081, 0.8115, 4.709), (0.9081, 0.7111, 5.924), (0.9081, 0.7111, 4.709), (0.9192, 0.9735, 4.814), (0.9192, 0.9735, 4.768), (0.9192, 0.7538, 4.814), (0.9192, 0.7538, 4.768), (2.596, 0.8115, 5.828), (2.596, 0.8115, 4.804), (1.007, 0.8115, 4.804), (1.007, 0.8115, 5.828), (2.684, 0.7538, 4.768), (2.684, 0.7538, 4.814), (2.684, 0.9735, 4.768), (2.684, 0.9735, 4.814), (1.007, 0.7702, 5.828), (1.007, 0.7702, 4.804), (2.596, 0.7702, 5.828), (2.596, 0.7702, 4.804), (2.009, 0.7494, 4.777), (2.009, 0.7494, 5.855), (2.009, 0.7909, 4.777), (2.009, 0.7909, 5.855), (2.105, 0.7494, 4.777), (2.105, 0.7494, 5.855), (2.105, 0.7909, 4.777), (2.105, 0.7909, 5.855), (1.47, 0.7494, 4.777), (1.47, 0.7494, 5.855), (1.47, 0.7909, 4.777), (1.47, 0.7909, 5.855), (1.565, 0.7494, 4.777), (1.565, 0.7494, 5.855), (1.565, 0.7909, 4.777), (1.565, 0.7909, 5.855), (0.9812, 0.7407, 5.273), (0.9812, 0.7407, 5.36), (0.9812, 0.7997, 5.273), (0.9812, 0.7997, 5.36), (2.622, 0.7407, 5.273), (2.622, 0.7407, 5.36), (2.622, 0.7997, 5.273), (2.622, 0.7997, 5.36), (2.1, 0.8115, 4.709), (1.504, 0.8115, 4.709), (1.504, 0.8115, 6.035), (2.1, 0.8115, 6.035), (1.504, 0.7111, 4.709), (2.1, 0.7111, 4.709), (2.1, 0.7111, 6.035), (1.504, 0.7111, 6.035), (2.066, 0.8115, 4.804), (1.537, 0.8115, 4.804), (1.537, 0.8115, 5.828), (2.066, 0.8115, 5.828), (2.066, 0.7702, 4.804), (1.537, 0.7702, 4.804), (1.537, 0.7702, 5.828), (2.066, 0.7702, 5.828)], [], [(5, 1, 3, 7), (1, 0, 2, 3), (5, 4, 0, 1), (0, 4, 6, 2), (7, 6, 4, 5), (3, 2, 6, 7), (8, 9, 11, 10), (10, 11, 15, 14), (14, 15, 13, 12), (12, 13, 9, 8), (10, 14, 12, 8), (15, 11, 9, 13), (21, 17, 19, 23), (17, 16, 18, 19), (21, 20, 16, 17), (16, 20, 22, 18), (23, 22, 20, 21), (19, 18, 22, 23), (24, 25, 27, 26), (26, 27, 31, 30), (30, 31, 29, 28), (28, 29, 25, 24), (26, 30, 28, 24), (31, 27, 25, 29), (37, 33, 35, 39), (33, 32, 34, 35), (37, 36, 32, 33), (32, 36, 38, 34), (39, 38, 36, 37), (35, 34, 38, 39), (637, 639, 43, 47), (639, 638, 42, 43), (45, 44, 40, 41), (42, 638, 642, 640), (637, 636, 44, 45), (43, 42, 46, 47), (53, 49, 51, 55), (49, 48, 50, 51), (53, 52, 48, 49), (48, 52, 54, 50), (55, 54, 52, 53), (51, 50, 54, 55), (56, 57, 59, 58), (62, 58, 545, 546), (62, 63, 61, 60), (60, 61, 57, 56), (58, 62, 60, 56), (63, 59, 57, 61), (64, 65, 67, 66), (66, 67, 135, 134), (70, 71, 69, 68), (172, 175, 65, 64), (168, 70, 68, 173), (170, 67, 65, 175), (224, 73, 75, 229), (77, 76, 191, 190), (79, 78, 76, 77), (228, 231, 78, 79), (226, 76, 78, 231), (73, 72, 74, 75), (85, 81, 83, 87), (81, 80, 82, 83), (85, 84, 80, 81), (80, 84, 86, 82), (87, 86, 84, 85), (83, 82, 86, 87), (93, 89, 91, 95), (89, 88, 90, 91), (93, 92, 88, 89), (88, 92, 94, 90), (95, 94, 92, 93), (91, 90, 94, 95), (96, 97, 99, 98), (98, 99, 103, 102), (102, 103, 101, 100), (100, 101, 97, 96), (98, 102, 100, 96), (103, 99, 97, 101), (109, 105, 107, 111), (105, 104, 106, 107), (109, 108, 104, 105), (104, 108, 110, 106), (111, 110, 108, 109), (107, 106, 110, 111), (112, 113, 115, 114), (114, 115, 119, 118), (118, 119, 117, 116), (116, 117, 113, 112), (114, 118, 116, 112), (119, 115, 113, 117), (125, 121, 123, 127), (121, 120, 122, 123), (125, 124, 120, 121), (120, 124, 126, 122), (127, 126, 124, 125), (123, 122, 126, 127), (131, 130, 128, 129), (71, 70, 133, 132), (134, 135, 140, 141), (171, 71, 132, 179), (129, 128, 139, 138), (169, 66, 134, 177), (138, 139, 137, 136), (136, 137, 130, 131), (129, 138, 136, 131), (139, 128, 130, 137), (180, 183, 142, 143), (179, 132, 142, 183), (132, 133, 143, 142), (177, 134, 141, 181), (144, 145, 147, 146), (146, 147, 151, 150), (150, 151, 149, 148), (148, 149, 145, 144), (146, 150, 148, 144), (151, 147, 145, 149), (152, 153, 155, 154), (154, 155, 159, 158), (158, 159, 157, 156), (156, 157, 153, 152), (154, 158, 156, 152), (159, 155, 153, 157), (160, 161, 163, 162), (162, 163, 167, 166), (166, 167, 165, 164), (164, 165, 161, 160), (162, 166, 164, 160), (167, 163, 161, 165), (133, 176, 180, 143), (176, 177, 181, 180), (135, 178, 182, 140), (178, 179, 183, 182), (141, 140, 182, 181), (181, 182, 183, 180), (70, 168, 176, 133), (168, 169, 177, 176), (67, 170, 178, 135), (170, 171, 179, 178), (71, 171, 174, 69), (171, 170, 175, 174), (66, 169, 172, 64), (169, 168, 173, 172), (68, 69, 174, 173), (173, 174, 175, 172), (187, 186, 184, 185), (72, 73, 189, 188), (190, 191, 196, 197), (227, 72, 188, 235), (185, 184, 195, 194), (225, 77, 190, 233), (194, 195, 193, 192), (192, 193, 186, 187), (185, 194, 192, 187), (195, 184, 186, 193), (236, 239, 198, 199), (235, 188, 198, 239), (188, 189, 199, 198), (233, 190, 197, 237), (200, 201, 203, 202), (202, 203, 207, 206), (206, 207, 205, 204), (204, 205, 201, 200), (202, 206, 204, 200), (207, 203, 201, 205), (208, 209, 211, 210), (210, 211, 215, 214), (214, 215, 213, 212), (212, 213, 209, 208), (210, 214, 212, 208), (215, 211, 209, 213), (216, 217, 219, 218), (218, 219, 223, 222), (222, 223, 221, 220), (220, 221, 217, 216), (218, 222, 220, 216), (223, 219, 217, 221), (189, 232, 236, 199), (232, 233, 237, 236), (191, 234, 238, 196), (234, 235, 239, 238), (197, 196, 238, 237), (237, 238, 239, 236), (73, 224, 232, 189), (224, 225, 233, 232), (76, 226, 234, 191), (226, 227, 235, 234), (72, 227, 230, 74), (227, 226, 231, 230), (77, 225, 228, 79), (225, 224, 229, 228), (75, 74, 230, 229), (229, 230, 231, 228), (288, 241, 243, 293), (245, 244, 255, 254), (247, 246, 244, 245), (292, 295, 246, 247), (290, 244, 246, 295), (241, 240, 242, 243), (251, 250, 248, 249), (240, 241, 253, 252), (254, 255, 260, 261), (291, 240, 252, 299), (249, 248, 259, 258), (289, 245, 254, 297), (258, 259, 257, 256), (256, 257, 250, 251), (249, 258, 256, 251), (259, 248, 250, 257), (300, 303, 262, 263), (299, 252, 262, 303), (252, 253, 263, 262), (297, 254, 261, 301), (264, 265, 267, 266), (266, 267, 271, 270), (270, 271, 269, 268), (268, 269, 265, 264), (266, 270, 268, 264), (271, 267, 265, 269), (272, 273, 275, 274), (274, 275, 279, 278), (278, 279, 277, 276), (276, 277, 273, 272), (274, 278, 276, 272), (279, 275, 273, 277), (280, 281, 283, 282), (282, 283, 287, 286), (286, 287, 285, 284), (284, 285, 281, 280), (282, 286, 284, 280), (287, 283, 281, 285), (253, 296, 300, 263), (296, 297, 301, 300), (255, 298, 302, 260), (298, 299, 303, 302), (261, 260, 302, 301), (301, 302, 303, 300), (241, 288, 296, 253), (288, 289, 297, 296), (244, 290, 298, 255), (290, 291, 299, 298), (240, 291, 294, 242), (291, 290, 295, 294), (245, 289, 292, 247), (289, 288, 293, 292), (243, 242, 294, 293), (293, 294, 295, 292), (309, 305, 307, 311), (305, 304, 306, 307), (309, 308, 304, 305), (304, 308, 310, 306), (311, 310, 308, 309), (307, 306, 310, 311), (317, 313, 315, 319), (313, 312, 314, 315), (317, 316, 312, 313), (312, 316, 318, 314), (319, 318, 316, 317), (315, 314, 318, 319), (320, 321, 323, 322), (322, 323, 327, 326), (326, 327, 325, 324), (324, 325, 321, 320), (322, 326, 324, 320), (327, 323, 321, 325), (328, 329, 331, 330), (330, 331, 335, 334), (334, 335, 333, 332), (332, 333, 329, 328), (330, 334, 332, 328), (335, 331, 329, 333), (336, 337, 339, 338), (338, 339, 343, 342), (342, 343, 341, 340), (340, 341, 337, 336), (338, 342, 340, 336), (343, 339, 337, 341), (344, 345, 347, 346), (346, 347, 351, 350), (350, 351, 349, 348), (348, 349, 345, 344), (346, 350, 348, 344), (351, 347, 345, 349), (352, 353, 355, 354), (354, 355, 359, 358), (358, 359, 357, 356), (356, 357, 353, 352), (354, 358, 356, 352), (359, 355, 353, 357), (360, 361, 363, 362), (362, 363, 367, 366), (366, 367, 365, 364), (364, 365, 361, 360), (362, 366, 364, 360), (367, 363, 361, 365), (368, 369, 371, 370), (370, 371, 375, 374), (374, 375, 373, 372), (372, 373, 369, 368), (370, 374, 372, 368), (375, 371, 369, 373), (376, 377, 379, 378), (378, 379, 383, 382), (382, 383, 381, 380), (380, 381, 377, 376), (378, 382, 380, 376), (383, 379, 377, 381), (384, 385, 387, 386), (386, 387, 391, 390), (390, 391, 389, 388), (388, 389, 385, 384), (386, 390, 388, 384), (391, 387, 385, 389), (392, 393, 395, 394), (394, 395, 399, 398), (398, 399, 397, 396), (396, 397, 393, 392), (394, 398, 396, 392), (399, 395, 393, 397), (400, 401, 403, 402), (402, 403, 407, 406), (406, 407, 405, 404), (404, 405, 401, 400), (402, 406, 404, 400), (407, 403, 401, 405), (408, 409, 411, 410), (410, 411, 415, 414), (414, 415, 413, 412), (412, 413, 409, 408), (410, 414, 412, 408), (415, 411, 409, 413), (416, 417, 419, 418), (418, 419, 423, 422), (422, 423, 421, 420), (420, 421, 417, 416), (418, 422, 420, 416), (423, 419, 417, 421), (424, 425, 427, 426), (426, 427, 431, 430), (430, 431, 429, 428), (428, 429, 425, 424), (426, 430, 428, 424), (431, 427, 425, 429), (432, 433, 435, 434), (434, 435, 439, 438), (438, 439, 437, 436), (436, 437, 433, 432), (434, 438, 436, 432), (439, 435, 433, 437), (440, 441, 443, 442), (442, 443, 447, 446), (446, 447, 445, 444), (444, 445, 441, 440), (442, 446, 444, 440), (447, 443, 441, 445), (448, 449, 451, 450), (450, 451, 455, 454), (454, 455, 453, 452), (452, 453, 449, 448), (450, 454, 452, 448), (455, 451, 449, 453), (456, 457, 459, 458), (458, 459, 463, 462), (462, 463, 461, 460), (460, 461, 457, 456), (458, 462, 460, 456), (463, 459, 457, 461), (464, 465, 467, 466), (466, 467, 471, 470), (470, 471, 469, 468), (468, 469, 465, 464), (466, 470, 468, 464), (471, 467, 465, 469), (472, 473, 475, 474), (474, 475, 479, 478), (478, 479, 477, 476), (476, 477, 473, 472), (474, 478, 476, 472), (479, 475, 473, 477), (480, 481, 483, 482), (482, 483, 487, 486), (486, 487, 485, 484), (484, 485, 481, 480), (482, 486, 484, 480), (487, 483, 481, 485), (488, 489, 491, 490), (490, 491, 495, 494), (494, 495, 493, 492), (492, 493, 489, 488), (490, 494, 492, 488), (495, 491, 489, 493), (496, 497, 499, 498), (498, 499, 503, 502), (502, 503, 501, 500), (500, 501, 497, 496), (498, 502, 500, 496), (503, 499, 497, 501), (504, 505, 507, 506), (506, 507, 511, 510), (510, 511, 509, 508), (508, 509, 505, 504), (506, 510, 508, 504), (511, 507, 505, 509), (512, 513, 515, 514), (514, 515, 519, 518), (518, 519, 517, 516), (516, 517, 513, 512), (514, 518, 516, 512), (519, 515, 513, 517), (520, 521, 523, 522), (522, 523, 527, 526), (526, 527, 525, 524), (524, 525, 521, 520), (522, 526, 524, 520), (527, 523, 521, 525), (528, 529, 531, 530), (530, 531, 535, 534), (534, 535, 533, 532), (532, 533, 529, 528), (530, 534, 532, 528), (535, 531, 529, 533), (536, 537, 539, 538), (538, 539, 543, 542), (542, 543, 541, 540), (540, 541, 537, 536), (538, 542, 540, 536), (543, 539, 537, 541), (544, 547, 551, 548), (59, 63, 547, 544), (58, 59, 544, 545), (63, 62, 546, 547), (549, 548, 551, 550), (545, 544, 548, 549), (547, 546, 550, 551), (546, 545, 549, 550), (552, 553, 555, 554), (559, 558, 602, 601), (558, 559, 557, 556), (608, 611, 619, 616), (557, 559, 601, 604), (611, 609, 617, 619), (560, 561, 563, 562), (562, 563, 567, 566), (566, 567, 565, 564), (564, 565, 561, 560), (562, 566, 564, 560), (567, 563, 561, 565), (568, 569, 571, 570), (584, 585, 575, 574), (574, 575, 573, 572), (568, 570, 588, 589), (584, 574, 572, 586), (571, 569, 590, 591), (576, 577, 579, 578), (578, 579, 583, 582), (582, 583, 581, 580), (580, 581, 577, 576), (578, 582, 580, 576), (583, 579, 577, 581), (575, 585, 587, 573), (587, 585, 594, 593), (572, 573, 587, 586), (586, 587, 593, 595), (595, 593, 590, 589), (594, 591, 590, 593), (588, 592, 595, 589), (588, 591, 594, 592), (585, 584, 592, 594), (584, 586, 595, 592), (570, 571, 591, 588), (569, 568, 589, 590), (597, 599, 607, 600), (608, 596, 598, 611), (599, 598, 605, 607), (608, 610, 597, 596), (606, 600, 601, 602), (606, 602, 603, 605), (601, 600, 607, 604), (603, 604, 607, 605), (596, 597, 600, 606), (598, 596, 606, 605), (556, 557, 604, 603), (558, 556, 603, 602), (553, 552, 613, 614), (610, 608, 616, 618), (597, 610, 609, 599), (598, 599, 609, 611), (619, 617, 614, 613), (618, 615, 614, 617), (612, 615, 618, 616), (612, 616, 619, 613), (555, 553, 614, 615), (552, 554, 612, 613), (609, 610, 618, 617), (554, 555, 615, 612), (716, 717, 715, 714), (748, 631, 629, 753), (635, 634, 622, 623), (747, 630, 621, 755), (621, 620, 718, 719), (626, 627, 717, 716), (634, 635, 633, 632), (630, 631, 620, 621), (714, 715, 625, 624), (628, 629, 631, 630), (624, 625, 627, 626), (746, 634, 632, 751), (749, 635, 623, 757), (750, 753, 629, 628), (47, 46, 636, 637), (40, 44, 636, 638), (41, 40, 638, 639), (45, 41, 639, 637), (643, 641, 645, 647), (46, 42, 640, 641), (636, 46, 641, 643), (638, 636, 643, 642), (645, 644, 650, 651), (641, 640, 644, 645), (642, 643, 647, 646), (640, 642, 646, 644), (647, 645, 651, 653), (644, 646, 652, 650), (646, 647, 653, 652), (652, 653, 655, 654), (651, 650, 649, 648), (653, 651, 648, 655), (650, 652, 654, 649), (655, 648, 657), (648, 649, 656, 657), (654, 655, 657, 656), (649, 654, 656), (658, 659, 661, 660), (660, 661, 665, 664), (664, 665, 663, 662), (662, 663, 659, 658), (660, 664, 662, 658), (665, 661, 659, 663), (666, 667, 669, 668), (668, 669, 673, 672), (672, 673, 671, 670), (670, 671, 667, 666), (668, 672, 670, 666), (673, 669, 667, 671), (674, 675, 677, 676), (676, 677, 681, 680), (680, 681, 679, 678), (678, 679, 675, 674), (676, 680, 678, 674), (681, 677, 675, 679), (682, 683, 685, 684), (684, 685, 689, 688), (688, 689, 687, 686), (686, 687, 683, 682), (684, 688, 686, 682), (689, 685, 683, 687), (690, 691, 693, 692), (692, 693, 697, 696), (696, 697, 695, 694), (694, 695, 691, 690), (692, 696, 694, 690), (697, 693, 691, 695), (698, 699, 701, 700), (700, 701, 705, 704), (704, 705, 703, 702), (702, 703, 699, 698), (700, 704, 702, 698), (705, 701, 699, 703), (706, 707, 709, 708), (708, 709, 713, 712), (712, 713, 711, 710), (710, 711, 707, 706), (708, 712, 710, 706), (713, 709, 707, 711), (626, 716, 714, 624), (717, 627, 625, 715), (758, 761, 720, 721), (757, 623, 720, 761), (623, 622, 721, 720), (755, 621, 719, 759), (722, 723, 725, 724), (724, 725, 729, 728), (728, 729, 727, 726), (726, 727, 723, 722), (724, 728, 726, 722), (729, 725, 723, 727), (730, 731, 733, 732), (732, 733, 737, 736), (736, 737, 735, 734), (734, 735, 731, 730), (732, 736, 734, 730), (737, 733, 731, 735), (738, 739, 741, 740), (740, 741, 745, 744), (744, 745, 743, 742), (742, 743, 739, 738), (740, 744, 742, 738), (745, 741, 739, 743), (622, 754, 758, 721), (754, 755, 759, 758), (620, 756, 760, 718), (756, 757, 761, 760), (719, 718, 760, 759), (759, 760, 761, 758), (634, 746, 754, 622), (746, 747, 755, 754), (631, 748, 756, 620), (748, 749, 757, 756), (635, 749, 752, 633), (749, 748, 753, 752), (630, 747, 750, 628), (747, 746, 751, 750), (632, 633, 752, 751), (751, 752, 753, 750), (810, 763, 765, 815), (767, 766, 777, 776), (769, 768, 766, 767), (814, 817, 768, 769), (812, 766, 768, 817), (763, 762, 764, 765), (773, 772, 770, 771), (762, 763, 775, 774), (776, 777, 782, 783), (813, 762, 774, 821), (771, 770, 781, 780), (811, 767, 776, 819), (780, 781, 779, 778), (778, 779, 772, 773), (771, 780, 778, 773), (781, 770, 772, 779), (822, 825, 784, 785), (821, 774, 784, 825), (774, 775, 785, 784), (819, 776, 783, 823), (786, 787, 789, 788), (788, 789, 793, 792), (792, 793, 791, 790), (790, 791, 787, 786), (788, 792, 790, 786), (793, 789, 787, 791), (794, 795, 797, 796), (796, 797, 801, 800), (800, 801, 799, 798), (798, 799, 795, 794), (796, 800, 798, 794), (801, 797, 795, 799), (802, 803, 805, 804), (804, 805, 809, 808), (808, 809, 807, 806), (806, 807, 803, 802), (804, 808, 806, 802), (809, 805, 803, 807), (775, 818, 822, 785), (818, 819, 823, 822), (777, 820, 824, 782), (820, 821, 825, 824), (783, 782, 824, 823), (823, 824, 825, 822), (763, 810, 818, 775), (810, 811, 819, 818), (766, 812, 820, 777), (812, 813, 821, 820), (762, 813, 816, 764), (813, 812, 817, 816), (767, 811, 814, 769), (811, 810, 815, 814), (765, 764, 816, 815), (815, 816, 817, 814), (874, 827, 829, 879), (831, 830, 841, 840), (833, 832, 830, 831), (878, 881, 832, 833), (876, 830, 832, 881), (827, 826, 828, 829), (837, 836, 834, 835), (826, 827, 839, 838), (840, 841, 846, 847), (877, 826, 838, 885), (835, 834, 845, 844), (875, 831, 840, 883), (844, 845, 843, 842), (842, 843, 836, 837), (835, 844, 842, 837), (845, 834, 836, 843), (886, 889, 848, 849), (885, 838, 848, 889), (838, 839, 849, 848), (883, 840, 847, 887), (850, 851, 853, 852), (852, 853, 857, 856), (856, 857, 855, 854), (854, 855, 851, 850), (852, 856, 854, 850), (857, 853, 851, 855), (858, 859, 861, 860), (860, 861, 865, 864), (864, 865, 863, 862), (862, 863, 859, 858), (860, 864, 862, 858), (865, 861, 859, 863), (866, 867, 869, 868), (868, 869, 873, 872), (872, 873, 871, 870), (870, 871, 867, 866), (868, 872, 870, 866), (873, 869, 867, 871), (839, 882, 886, 849), (882, 883, 887, 886), (841, 884, 888, 846), (884, 885, 889, 888), (847, 846, 888, 887), (887, 888, 889, 886), (827, 874, 882, 839), (874, 875, 883, 882), (830, 876, 884, 841), (876, 877, 885, 884), (826, 877, 880, 828), (877, 876, 881, 880), (831, 875, 878, 833), (875, 874, 879, 878), (829, 828, 880, 879), (879, 880, 881, 878), (938, 891, 893, 943), (895, 894, 905, 904), (897, 896, 894, 895), (942, 945, 896, 897), (940, 894, 896, 945), (891, 890, 892, 893), (901, 900, 898, 899), (890, 891, 903, 902), (904, 905, 910, 911), (941, 890, 902, 949), (899, 898, 909, 908), (939, 895, 904, 947), (908, 909, 907, 906), (906, 907, 900, 901), (899, 908, 906, 901), (909, 898, 900, 907), (950, 953, 912, 913), (949, 902, 912, 953), (902, 903, 913, 912), (947, 904, 911, 951), (914, 915, 917, 916), (916, 917, 921, 920), (920, 921, 919, 918), (918, 919, 915, 914), (916, 920, 918, 914), (921, 917, 915, 919), (922, 923, 925, 924), (924, 925, 929, 928), (928, 929, 927, 926), (926, 927, 923, 922), (924, 928, 926, 922), (929, 925, 923, 927), (930, 931, 933, 932), (932, 933, 937, 936), (936, 937, 935, 934), (934, 935, 931, 930), (932, 936, 934, 930), (937, 933, 931, 935), (903, 946, 950, 913), (946, 947, 951, 950), (905, 948, 952, 910), (948, 949, 953, 952), (911, 910, 952, 951), (951, 952, 953, 950), (891, 938, 946, 903), (938, 939, 947, 946), (894, 940, 948, 905), (940, 941, 949, 948), (890, 941, 944, 892), (941, 940, 945, 944), (895, 939, 942, 897), (939, 938, 943, 942), (893, 892, 944, 943), (943, 944, 945, 942)])
me_cube_002.polygons.foreach_set('material_index', [1, 1, 1, 1, 1, 0, 1, 1, 1, 0, 1, 1, 1, 1, 1, 1, 1, 0, 1, 1, 1, 0, 1, 1, 1, 1, 1, 1, 1, 0, 0, 0, 0, 0, 0, 0, 0, 0, 0, 0, 0, 0, 1, 1, 1, 1, 1, 1, 1, 1, 1, 1, 1, 1, 1, 1, 1, 1, 1, 1, 1, 1, 1, 1, 1, 1, 0, 0, 0, 0, 0, 1, 0, 0, 0, 1, 0, 0, 0, 0, 0, 0, 0, 1, 0, 0, 0, 1, 0, 0, 0, 0, 0, 0, 0, 1, 1, 1, 1, 1, 1, 1, 1, 1, 1, 1, 2, 1, 1, 1, 1, 1, 1, 1, 1, 1, 1, 1, 1, 1, 1, 1, 1, 1, 1, 1, 1, 1, 1, 1, 1, 1, 2, 2, 1, 1, 1, 1, 1, 1, 1, 1, 1, 1, 1, 1, 1, 1, 1, 1, 1, 1, 1, 1, 2, 1, 1, 1, 1, 1, 1, 1, 1, 1, 1, 1, 1, 1, 1, 1, 1, 1, 1, 1, 1, 1, 1, 1, 1, 1, 2, 2, 1, 1, 1, 1, 1, 1, 1, 1, 1, 1, 1, 1, 1, 1, 1, 1, 1, 1, 1, 1, 1, 1, 1, 1, 1, 1, 2, 1, 1, 1, 1, 1, 1, 1, 1, 1, 1, 1, 1, 1, 1, 1, 1, 1, 1, 1, 1, 1, 1, 1, 1, 1, 2, 2, 1, 1, 1, 1, 1, 1, 1, 1, 1, 1, 0, 0, 0, 0, 0, 1, 0, 0, 0, 0, 0, 1, 1, 1, 1, 1, 1, 1, 1, 1, 1, 1, 1, 1, 1, 1, 1, 1, 1, 1, 1, 1, 1, 1, 1, 1, 1, 1, 1, 1, 1, 1, 1, 1, 1, 1, 1, 1, 1, 1, 1, 1, 1, 1, 1, 1, 1, 1, 1, 1, 1, 1, 1, 1, 1, 1, 1, 1, 1, 1, 1, 1, 1, 1, 1, 1, 1, 1, 1, 1, 1, 1, 1, 1, 1, 1, 1, 1, 1, 1, 1, 1, 1, 1, 1, 1, 1, 1, 1, 1, 1, 1, 1, 1, 1, 1, 1, 1, 1, 1, 1, 1, 1, 1, 1, 1, 1, 1, 1, 1, 1, 1, 1, 1, 1, 1, 1, 1, 1, 1, 1, 1, 1, 1, 1, 1, 1, 1, 1, 1, 1, 1, 1, 1, 1, 1, 1, 1, 1, 1, 1, 1, 1, 1, 1, 1, 1, 1, 1, 1, 1, 1, 1, 1, 1, 1, 1, 1, 1, 1, 1, 1, 1, 1, 1, 1, 1, 1, 1, 1, 1, 1, 1, 1, 2, 1, 1, 1, 1, 1, 1, 1, 1, 1, 1, 1, 0, 1, 1, 1, 1, 1, 0, 1, 1, 1, 1, 1, 1, 1, 1, 1, 1, 1, 1, 1, 1, 1, 1, 1, 1, 1, 1, 1, 1, 1, 1, 1, 1, 1, 1, 1, 1, 1, 1, 1, 1, 1, 1, 1, 1, 1, 1, 1, 1, 1, 1, 1, 1, 1, 1, 1, 1, 1, 1, 1, 1, 1, 1, 1, 1, 1, 0, 0, 0, 0, 1, 0, 0, 0, 1, 1, 1, 1, 1, 1, 1, 1, 1, 1, 1, 1, 1, 1, 1, 1, 1, 1, 1, 1, 1, 1, 1, 1, 1, 1, 1, 0, 0, 0, 0, 0, 0, 0, 0, 0, 0, 0, 0, 0, 0, 0, 0, 0, 0, 1, 1, 1, 1, 1, 1, 1, 1, 1, 1, 1, 1, 1, 1, 2, 1, 1, 1, 1, 1, 1, 1, 1, 1, 1, 1, 1, 1, 1, 1, 1, 1, 1, 1, 1, 1, 1, 1, 1, 1, 2, 2, 1, 1, 1, 1, 1, 1, 1, 1, 1, 1, 1, 1, 1, 1, 1, 1, 1, 1, 1, 1, 1, 1, 1, 1, 1, 1, 2, 1, 1, 1, 1, 1, 1, 1, 1, 1, 1, 1, 1, 1, 1, 1, 1, 1, 1, 1, 1, 1, 1, 1, 1, 1, 2, 2, 1, 1, 1, 1, 1, 1, 1, 1, 1, 1, 1, 1, 1, 1, 1, 1, 1, 1, 1, 1, 1, 1, 1, 1, 1, 1, 2, 1, 1, 1, 1, 1, 1, 1, 1, 1, 1, 1, 1, 1, 1, 1, 1, 1, 1, 1, 1, 1, 1, 1, 1, 1, 2, 2, 1, 1, 1, 1, 1, 1, 1, 1, 1, 1, 1, 1, 1, 1, 1, 1, 1, 1, 1, 1, 1, 1, 1, 1, 1, 1, 2, 1, 1, 1, 1, 1, 1, 1, 1, 1, 1, 1, 1, 1, 1, 1, 1, 1, 1, 1, 1, 1, 1, 1, 1, 1, 2, 2, 1, 1, 1, 1, 1, 1, 1, 1, 1, 1])
_uv = me_cube_002.uv_layers.new(name='UVMap')
_uv.uv.foreach_set('vector', [0.0, 0.0, 0.0, 0.0, 0.0, 0.0, 0.0, 0.0, 0.0, 0.0, 0.0, 0.0, 0.0, 0.0, 0.0, 0.0, 0.0, 0.0, 0.0, 0.0, 0.0, 0.0, 0.0, 0.0, 0.0, 0.0, 0.0, 0.0, 0.0, 0.0, 0.0, 0.0, 0.0, 0.0, 0.0, 0.0, 0.0, 0.0, 0.0, 0.0, 0.0, 0.0, 0.0, 0.0, 0.0, 0.0, 0.0, 0.0, 0.0, 0.0, 0.0, 0.0, 0.0, 0.0, 0.0, 0.0, 0.0, 0.0, 0.0, 0.0, 0.0, 0.0, 0.0, 0.0, 0.0, 0.0, 0.0, 0.0, 0.0, 0.0, 0.0, 0.0, 0.0, 0.0, 0.0, 0.0, 0.0, 0.0, 0.0, 0.0, 0.0, 0.0, 0.0, 0.0, 0.0, 0.0, 0.0, 0.0, 0.0, 0.0, 0.0, 0.0, 0.0, 0.0, 0.0, 0.0, 0.0, 0.0, 0.0, 0.0, 0.0, 0.0, 0.0, 0.0, 0.0, 0.0, 0.0, 0.0, 0.0, 0.0, 0.0, 0.0, 0.0, 0.0, 0.0, 0.0, 0.0, 0.0, 0.0, 0.0, 0.0, 0.0, 0.0, 0.0, 0.0, 0.0, 0.0, 0.0, 0.0, 0.0, 0.0, 0.0, 0.0, 0.0, 0.0, 0.0, 0.0, 0.0, 0.0, 0.0, 0.0, 0.0, 0.0, 0.0, 0.0, 0.0, 0.0, 0.0, 0.0, 0.0, 0.0, 0.0, 0.0, 0.0, 0.0, 0.0, 0.0, 0.0, 0.0, 0.0, 0.0, 0.0, 0.0, 0.0, 0.0, 0.0, 0.0, 0.0, 0.0, 0.0, 0.0, 0.0, 0.0, 0.0, 0.0, 0.0, 0.0, 0.0, 0.0, 0.0, 0.0, 0.0, 0.0, 0.0, 0.0, 0.0, 0.0, 0.0, 0.0, 0.0, 0.0, 0.0, 0.0, 0.0, 0.0, 0.0, 0.0, 0.0, 0.0, 0.0, 0.0, 0.0, 0.0, 0.0, 0.0, 0.0, 0.0, 0.0, 0.0, 0.0, 0.0, 0.0, 0.0, 0.0, 0.0, 0.0, 0.0, 0.0, 0.0, 0.0, 0.0, 0.0, 0.0, 0.0, 0.0, 0.0, 0.0, 0.0, 0.0, 0.0, 0.0, 0.0, 0.0, 0.0, 0.0, 0.0, 0.0, 0.0, 0.0, 0.0, 0.2409, 0.3705, 0.7113, 0.3705, 0.7113, 0.5, 0.2409, 0.5, 0.7113, 0.3705, 0.9521, 0.3705, 0.9521, 0.5, 0.7113, 0.5, 0.2409, 0.2409, 0.2409, 9.756e-05, 0.7113, 9.756e-05, 0.7113, 0.2409, 0.9521, 0.5, 0.9521, 0.3705, 0.9521, 0.3705, 0.9521, 0.5, 0.2409, 0.3705, 9.756e-05, 0.3705, 9.756e-05, 0.2409, 0.2409, 0.2409, 0.7113, 0.5, 0.7113, 0.7408, 0.2409, 0.7408, 0.2409, 0.5, 0.0, 0.0, 0.0, 0.0, 0.0, 0.0, 0.0, 0.0, 0.0, 0.0, 0.0, 0.0, 0.0, 0.0, 0.0, 0.0, 0.0, 0.0, 0.0, 0.0, 0.0, 0.0, 0.0, 0.0, 0.0, 0.0, 0.0, 0.0, 0.0, 0.0, 0.0, 0.0, 0.0, 0.0, 0.0, 0.0, 0.0, 0.0, 0.0, 0.0, 0.0, 0.0, 0.0, 0.0, 0.0, 0.0, 0.0, 0.0, 0.0, 0.0, 0.0, 0.0, 0.0, 0.0, 0.0, 0.0, 0.0, 0.0, 0.0, 0.0, 0.0, 0.0, 0.0, 0.0, 0.0, 0.0, 0.0, 0.0, 0.0, 0.0, 0.0, 0.0, 0.0, 0.0, 0.0, 0.0, 0.0, 0.0, 0.0, 0.0, 0.0, 0.0, 0.0, 0.0, 0.0, 0.0, 0.0, 0.0, 0.0, 0.0, 0.0, 0.0, 0.0, 0.0, 0.0, 0.0, 0.0, 0.0, 0.0, 0.0, 0.0, 0.0, 0.0, 0.0, 0.0, 0.0, 0.0, 0.0, 0.0, 0.0, 0.0, 0.0, 0.0, 0.0, 0.0, 0.0, 0.0, 0.0, 0.0, 0.0, 0.0, 0.0, 0.0, 0.0, 0.0, 0.0, 0.0, 0.0, 0.0, 0.0, 0.0, 0.0, 0.0, 0.0, 0.0, 0.0, 0.0, 0.0, 0.0, 0.0, 0.0, 0.0, 0.0, 0.0, 0.0, 0.0, 0.0, 0.0, 0.0, 0.0, 0.0, 0.0, 0.0, 0.0, 0.0, 0.0, 0.0, 0.0, 0.0, 0.0, 0.0, 0.0, 0.0, 0.0, 0.0, 0.0, 0.0, 0.0, 0.0, 0.0, 0.0, 0.0, 0.0, 0.0, 0.0, 0.0, 0.0, 0.0, 0.0, 0.0, 0.0, 0.0, 0.0, 0.0, 0.0, 0.0, 0.0, 0.0, 0.0, 0.0, 0.0, 0.0, 0.0, 0.0, 0.0, 0.0, 0.0, 0.0, 0.0, 0.0, 0.0, 0.0, 0.0, 0.0, 0.0, 0.0, 0.0, 0.0, 0.0, 0.0, 0.0, 0.0, 0.0, 0.0, 0.0, 0.0, 0.0, 0.0, 0.0, 0.0, 0.0, 0.0, 0.0, 0.0, 0.0, 0.0, 0.0, 0.0, 0.0, 0.0, 0.0, 0.0, 0.0, 0.0, 0.0, 0.0, 0.0, 0.0, 0.0, 0.0, 0.0, 0.0, 0.0, 0.0, 0.0, 0.0, 0.0, 0.0, 0.0, 0.0, 0.0, 0.0, 0.0, 0.0, 0.0, 0.0, 0.0, 0.0, 0.0, 0.0, 0.0, 0.0, 0.0, 0.0, 0.0, 0.0, 0.0, 0.0, 0.0, 0.0, 0.0, 0.0, 0.0, 0.0, 0.0, 0.0, 0.0, 0.0, 0.0, 0.0, 0.0, 0.0, 0.0, 0.0, 0.0, 0.0, 0.0, 0.0, 0.0, 0.0, 0.0, 0.0, 0.0, 0.0, 0.0, 0.0, 0.0, 0.0, 0.0, 0.0, 0.0, 0.0, 0.0, 0.0, 0.0, 0.0, 0.0, 0.0, 0.0, 0.0, 0.0, 0.0, 0.0, 0.0, 0.0, 0.0, 0.0, 0.0, 0.0, 0.0, 0.0, 0.0, 0.0, 0.0, 0.0, 0.0, 0.0, 0.0, 0.0, 0.0, 0.0, 0.0, 0.0, 0.0, 0.0, 0.0, 0.0, 0.0, 0.0, 0.0, 0.0, 0.0, 0.0, 0.0, 0.0, 0.0, 0.0, 0.0, 0.0, 0.0, 0.0, 0.0, 0.0, 0.0, 0.0, 0.0, 0.0, 0.0, 0.0, 0.0, 0.0, 0.0, 0.0, 0.0, 0.0, 0.0, 0.0, 0.0, 0.0, 0.0, 0.0, 0.0, 0.0, 0.0, 0.0, 0.0, 0.0, 0.0, 0.0, 0.0, 0.0, 0.0, 0.0, 0.0, 0.0, 0.0, 0.0, 0.0, 0.0, 0.0, 0.0, 0.0, 0.0, 0.0, 0.0, 0.0, 0.0, 0.0, 0.0, 0.0, 0.0, 0.0, 0.0, 0.0, 0.0, 0.0, 0.0, 0.0, 0.0, 0.0, 0.0, 0.0, 0.0, 0.0, 0.0, 0.0, 0.0, 0.0, 0.0, 0.0, 0.0, 0.0, 0.0, 0.0, 0.0, 0.0, 0.0, 0.0, 0.0, 0.0, 0.0, 0.0, 0.0, 0.0, 0.0, 0.0, 0.0, 0.0, 0.0, 0.0, 0.0, 0.0, 0.0, 0.0, 0.0, 0.0, 0.0, 0.0, 0.0, 0.0, 0.0, 0.0, 0.0, 0.0, 0.0, 0.0, 0.0, 0.0, 0.0, 0.0, 0.0, 0.0, 0.0, 0.0, 0.0, 0.0, 0.0, 0.0, 0.0, 0.0, 0.0, 0.0, 0.0, 0.0, 0.0, 0.0, 0.0, 0.0, 0.0, 0.0, 0.0, 0.0, 0.0, 0.0, 0.0, 0.0, 0.0, 0.0, 0.0, 0.0, 0.0, 0.0, 0.0, 0.0, 0.0, 0.0, 0.0, 0.0, 0.0, 0.0, 0.0, 0.0, 0.0, 0.0, 0.0, 0.0, 0.0, 0.0, 0.0, 0.0, 0.0, 0.0, 0.0, 0.0, 0.0, 0.0, 0.0, 0.0, 0.0, 0.0, 0.0, 0.0, 0.0, 0.0, 0.0, 0.0, 0.0, 0.0, 0.0, 0.0, 0.0, 0.0, 0.0, 0.0, 0.0, 0.0, 0.0, 0.0, 0.0, 0.0, 0.0, 0.0, 0.0, 0.0, 0.0, 0.0, 0.0, 0.0, 0.0, 0.0, 0.0, 0.0, 0.0, 0.0, 0.0, 0.0, 0.0, 0.0, 0.0, 0.0, 0.0, 0.0, 0.0, 0.0, 0.0, 0.0, 0.0, 0.0, 0.0, 0.0, 0.0, 0.0, 0.0, 0.0, 0.0, 0.0, 0.0, 0.0, 0.0, 0.0, 0.0, 0.0, 0.0, 0.0, 0.0, 0.0, 0.0, 0.0, 0.0, 0.0, 0.0, 0.0, 0.0, 0.0, 0.0, 0.0, 0.0, 0.0, 0.0, 0.0, 0.0, 0.0, 0.0, 0.0, 0.0, 0.0, 0.0, 0.0, 0.0, 0.0, 0.0, 0.0, 0.0, 0.0, 0.0, 0.0, 0.0, 0.0, 0.0, 0.0, 0.0, 0.0, 0.0, 0.0, 0.0, 0.0, 0.0, 0.0, 0.0, 0.0, 0.0, 0.0, 0.0, 0.0, 0.0, 0.0, 0.0, 0.0, 0.0, 0.0, 0.0, 0.0, 0.0, 0.0, 0.0, 0.0, 0.0, 0.0, 0.0, 0.0, 0.0, 0.0, 0.0, 0.0, 0.0, 0.0, 0.0, 0.0, 0.0, 0.0, 0.0, 0.0, 0.0, 0.0, 0.0, 0.0, 0.0, 0.0, 0.0, 0.0, 0.0, 0.0, 0.0, 0.0, 0.0, 0.0, 0.0, 0.0, 0.0, 0.0, 0.0, 0.0, 0.0, 0.0, 0.0, 0.0, 0.0, 0.0, 0.0, 0.0, 0.0, 0.0, 0.0, 0.0, 0.0, 0.0, 0.0, 0.0, 0.0, 0.0, 0.0, 0.0, 0.0, 0.0, 0.0, 0.0, 0.0, 0.0, 0.0, 0.0, 0.0, 0.0, 0.0, 0.0, 0.0, 0.0, 0.0, 0.0, 0.0, 0.0, 0.0, 0.0, 0.0, 0.0, 0.0, 0.0, 0.0, 0.0, 0.0, 0.0, 0.0, 0.0, 0.0, 0.0, 0.0, 0.0, 0.0, 0.0, 0.0, 0.0, 0.0, 0.0, 0.0, 0.0, 0.0, 0.0, 0.0, 0.0, 0.0, 0.0, 0.0, 0.0, 0.0, 0.0, 0.0, 0.0, 0.0, 0.0, 0.0, 0.0, 0.0, 0.0, 0.0, 0.0, 0.0, 0.0, 0.0, 0.0, 0.0, 0.0, 0.0, 0.0, 0.0, 0.0, 0.0, 0.0, 0.0, 0.0, 0.0, 0.0, 0.0, 0.0, 0.0, 0.0, 0.0, 0.0, 0.0, 0.0, 0.0, 0.0, 0.0, 0.0, 0.0, 0.0, 0.0, 0.0, 0.0, 0.0, 0.0, 0.0, 0.0, 0.0, 0.0, 0.0, 0.0, 0.0, 0.0, 0.0, 0.0, 0.0, 0.0, 0.0, 0.0, 0.0, 0.0, 0.0, 0.0, 0.0, 0.0, 0.0, 0.0, 0.0, 0.0, 0.0, 0.0, 0.0, 0.0, 0.0, 0.0, 0.0, 0.0, 0.0, 0.0, 0.0, 0.0, 0.0, 0.0, 0.0, 0.0, 0.0, 0.0, 0.0, 0.0, 0.0, 0.0, 0.0, 0.0, 0.0, 0.0, 0.0, 0.0, 0.0, 0.0, 0.0, 0.0, 0.0, 0.0, 0.0, 0.0, 0.0, 0.0, 0.0, 0.0, 0.0, 0.0, 0.0, 0.0, 0.0, 0.0, 0.0, 0.0, 0.0, 0.0, 0.0, 0.0, 0.0, 0.0, 0.0, 0.0, 0.0, 0.0, 0.0, 0.0, 0.0, 0.0, 0.0, 0.0, 0.0, 0.0, 0.0, 0.0, 0.0, 0.0, 0.0, 0.0, 0.0, 0.0, 0.0, 0.0, 0.0, 0.0, 0.0, 0.0, 0.0, 0.0, 0.0, 0.0, 0.0, 0.0, 0.0, 0.0, 0.0, 0.0, 0.0, 0.0, 0.0, 0.0, 0.0, 0.0, 0.0, 0.0, 0.0, 0.0, 0.0, 0.0, 0.0, 0.0, 0.0, 0.0, 0.0, 0.0, 0.0, 0.0, 0.0, 0.0, 0.0, 0.0, 0.0, 0.0, 0.0, 0.0, 0.0, 0.0, 0.0, 0.0, 0.0, 0.0, 0.0, 0.0, 0.0, 0.0, 0.0, 0.0, 0.0, 0.0, 0.0, 0.0, 0.0, 0.0, 0.0, 0.0, 0.0, 0.0, 0.0, 0.0, 0.0, 0.0, 0.0, 0.0, 0.0, 0.0, 0.0, 0.0, 0.0, 0.0, 0.0, 0.0, 0.0, 0.0, 0.0, 0.0, 0.0, 0.0, 0.0, 0.0, 0.0, 0.0, 0.0, 0.0, 0.0, 0.0, 0.0, 0.0, 0.0, 0.0, 0.0, 0.0, 0.0, 0.0, 0.0, 0.0, 0.0, 0.0, 0.0, 0.0, 0.0, 0.0, 0.0, 0.0, 0.0, 0.0, 0.0, 0.0, 0.0, 0.0, 0.0, 0.0, 0.0, 0.0, 0.0, 0.0, 0.0, 0.0, 0.0, 0.0, 0.0, 0.0, 0.0, 0.0, 0.0, 0.0, 0.0, 0.0, 0.0, 0.0, 0.0, 0.0, 0.0, 0.0, 0.0, 0.0, 0.0, 0.0, 0.0, 0.0, 0.0, 0.0, 0.0, 0.0, 0.0, 0.0, 0.0, 0.0, 0.0, 0.0, 0.0, 0.0, 0.0, 0.0, 0.0, 0.0, 0.0, 0.0, 0.0, 0.0, 0.0, 0.0, 0.0, 0.0, 0.0, 0.0, 0.0, 0.0, 0.0, 0.0, 0.0, 0.0, 0.0, 0.0, 0.0, 0.0, 0.0, 0.0, 0.0, 0.0, 0.0, 0.0, 0.0, 0.0, 0.0, 0.0, 0.0, 0.0, 0.0, 0.0, 0.0, 0.0, 0.0, 0.0, 0.0, 0.0, 0.0, 0.0, 0.0, 0.0, 0.0, 0.0, 0.0, 0.0, 0.0, 0.0, 0.0, 0.0, 0.0, 0.0, 0.0, 0.0, 0.0, 0.0, 0.0, 0.0, 0.0, 0.0, 0.0, 0.0, 0.0, 0.0, 0.0, 0.0, 0.0, 0.0, 0.0, 0.0, 0.0, 0.0, 0.0, 0.0, 0.0, 0.0, 0.0, 0.0, 0.0, 0.0, 0.0, 0.0, 0.0, 0.0, 0.0, 0.0, 0.0, 0.0, 0.0, 0.0, 0.0, 0.0, 0.0, 0.0, 0.0, 0.0, 0.0, 0.0, 0.0, 0.0, 0.0, 0.0, 0.0, 0.0, 0.0, 0.0, 0.0, 0.0, 0.0, 0.0, 0.0, 0.0, 0.0, 0.0, 0.0, 0.0, 0.0, 0.0, 0.0, 0.0, 0.0, 0.0, 0.0, 0.0, 0.0, 0.0, 0.0, 0.0, 0.0, 0.0, 0.0, 0.0, 0.0, 0.0, 0.0, 0.0, 0.0, 0.0, 0.0, 0.0, 0.0, 0.0, 0.0, 0.0, 0.0, 0.0, 0.0, 0.0, 0.0, 0.0, 0.0, 0.0, 0.0, 0.0, 0.0, 0.0, 0.0, 0.0, 0.0, 0.0, 0.0, 0.0, 0.0, 0.0, 0.0, 0.0, 0.0, 0.0, 0.0, 0.0, 0.0, 0.0, 0.0, 0.0, 0.0, 0.0, 0.0, 0.0, 0.0, 0.0, 0.0, 0.0, 0.0, 0.0, 0.0, 0.0, 0.0, 0.0, 0.0, 0.0, 0.0, 0.0, 0.0, 0.0, 0.0, 0.0, 0.0, 0.0, 0.0, 0.0, 0.0, 0.0, 0.0, 0.0, 0.0, 0.0, 0.0, 0.0, 0.0, 0.0, 0.0, 0.0, 0.0, 0.0, 0.0, 0.0, 0.0, 0.0, 0.0, 0.0, 0.0, 0.0, 0.0, 0.0, 0.0, 0.0, 0.0, 0.0, 0.0, 0.0, 0.0, 0.0, 0.0, 0.0, 0.0, 0.0, 0.0, 0.0, 0.0, 0.0, 0.0, 0.0, 0.0, 0.0, 0.0, 0.0, 0.0, 0.0, 0.0, 0.0, 0.0, 0.0, 0.0, 0.0, 0.0, 0.0, 0.0, 0.0, 0.0, 0.0, 0.0, 0.0, 0.0, 0.0, 0.0, 0.0, 0.0, 0.0, 0.0, 0.0, 0.0, 0.0, 0.0, 0.0, 0.0, 0.0, 0.0, 0.0, 0.0, 0.0, 0.0, 0.0, 0.0, 0.0, 0.0, 0.0, 0.0, 0.0, 0.0, 0.0, 0.0, 0.0, 0.0, 0.0, 0.0, 0.0, 0.0, 0.0, 0.0, 0.0, 0.0, 0.0, 0.0, 0.0, 0.0, 0.0, 0.0, 0.0, 0.0, 0.0, 0.0, 0.0, 0.0, 0.0, 0.0, 0.0, 0.0, 0.0, 0.0, 0.0, 0.0, 0.0, 0.0, 0.0, 0.0, 0.0, 0.0, 0.0, 0.0, 0.0, 0.0, 0.0, 0.0, 0.0, 0.0, 0.0, 0.0, 0.0, 0.0, 0.0, 0.0, 0.0, 0.0, 0.0, 0.0, 0.0, 0.0, 0.0, 0.0, 0.0, 0.0, 0.0, 0.0, 0.0, 0.0, 0.0, 0.0, 0.0, 0.0, 0.0, 0.0, 0.0, 0.0, 0.0, 0.0, 0.0, 0.0, 0.0, 0.0, 0.0, 0.0, 0.0, 0.0, 0.0, 0.0, 0.0, 0.0, 0.0, 0.0, 0.0, 0.0, 0.0, 0.0, 0.0, 0.0, 0.0, 0.0, 0.0, 0.0, 0.0, 0.0, 0.0, 0.0, 0.0, 0.0, 0.0, 0.0, 0.0, 0.0, 0.0, 0.0, 0.0, 0.0, 0.0, 0.0, 0.0, 0.0, 0.0, 0.0, 0.0, 0.0, 0.0, 0.0, 0.0, 0.0, 0.0, 0.0, 0.0, 0.0, 0.0, 0.0, 0.0, 0.0, 0.0, 0.0, 0.0, 0.0, 0.0, 0.0, 0.0, 0.0, 0.0, 0.0, 0.0, 0.0, 0.0, 0.0, 0.0, 0.0, 0.0, 0.0, 0.0, 0.0, 0.0, 0.0, 0.0, 0.0, 0.0, 0.0, 0.0, 0.0, 0.0, 0.0, 0.0, 0.0, 0.0, 0.0, 0.0, 0.0, 0.0, 0.0, 0.0, 0.0, 0.0, 0.0, 0.0, 0.0, 0.0, 0.0, 0.0, 0.0, 0.0, 0.0, 0.0, 0.0, 0.0, 0.0, 0.0, 0.0, 0.0, 0.0, 0.0, 0.0, 0.0, 0.0, 0.0, 0.0, 0.0, 0.0, 0.0, 0.0, 0.0, 0.0, 0.0, 0.0, 0.0, 0.0, 0.0, 0.0, 0.0, 0.0, 0.0, 0.0, 0.0, 0.0, 0.0, 0.0, 0.0, 0.0, 0.0, 0.0, 0.0, 0.0, 0.0, 0.0, 0.0, 0.0, 0.0, 0.0, 0.0, 0.0, 0.0, 0.0, 0.0, 0.0, 0.0, 0.0, 0.0, 0.0, 0.0, 0.0, 0.0, 0.0, 0.0, 0.0, 0.0, 0.0, 0.0, 0.0, 0.0, 0.0, 0.0, 0.0, 0.0, 0.0, 0.0, 0.0, 0.0, 0.0, 0.0, 0.0, 0.0, 0.0, 0.0, 0.0, 0.0, 0.0, 0.0, 0.0, 0.0, 0.0, 0.0, 0.0, 0.0, 0.0, 0.0, 0.0, 0.0, 0.0, 0.0, 0.0, 0.0, 0.0, 0.0, 0.0, 0.0, 0.0, 0.0, 0.0, 0.0, 0.0, 0.0, 0.0, 0.0, 0.0, 0.0, 0.0, 0.0, 0.0, 0.0, 0.0, 0.0, 0.0, 0.0, 0.0, 0.0, 0.0, 0.0, 0.0, 0.0, 0.0, 0.0, 0.0, 0.0, 0.0, 0.0, 0.0, 0.0, 0.0, 0.0, 0.0, 0.0, 0.0, 0.0, 0.0, 0.0, 0.0, 0.0, 0.0, 0.0, 0.0, 0.0, 0.0, 0.0, 0.0, 0.0, 0.0, 0.0, 0.0, 0.0, 0.0, 0.0, 0.0, 0.0, 0.0, 0.0, 0.0, 0.0, 0.0, 0.0, 0.0, 0.0, 0.0, 0.0, 0.0, 0.0, 0.0, 0.0, 0.0, 0.0, 0.0, 0.0, 0.0, 0.0, 0.0, 0.0, 0.0, 0.0, 0.0, 0.0, 0.0, 0.0, 0.0, 0.0, 0.0, 0.0, 0.0, 0.0, 0.0, 0.0, 0.0, 0.0, 0.0, 0.0, 0.0, 0.0, 0.0, 0.0, 0.0, 0.0, 0.0, 0.0, 0.0, 0.0, 0.0, 0.0, 0.0, 0.0, 0.0, 0.0, 0.0, 0.0, 0.0, 0.0, 0.0, 0.0, 0.0, 0.0, 0.0, 0.0, 0.0, 0.0, 0.0, 0.0, 0.0, 0.0, 0.0, 0.0, 0.0, 0.0, 0.0, 0.0, 0.0, 0.0, 0.0, 0.0, 0.0, 0.0, 0.0, 0.0, 0.0, 0.0, 0.0, 0.0, 0.0, 0.0, 0.0, 0.0, 0.0, 0.0, 0.0, 0.0, 0.0, 0.0, 0.0, 0.0, 0.0, 0.0, 0.0, 0.0, 0.0, 0.0, 0.0, 0.0, 0.0, 0.0, 0.0, 0.0, 0.0, 0.0, 0.0, 0.0, 0.0, 0.0, 0.0, 0.0, 0.0, 0.0, 0.0, 0.0, 0.0, 0.0, 0.0, 0.0, 0.0, 0.0, 0.0, 0.0, 0.0, 0.0, 0.0, 0.0, 0.0, 0.0, 0.0, 0.0, 0.0, 0.0, 0.0, 0.0, 0.0, 0.0, 0.0, 0.0, 0.0, 0.0, 0.0, 0.0, 0.0, 0.0, 0.0, 0.0, 0.0, 0.0, 0.0, 0.0, 0.0, 0.0, 0.0, 0.0, 0.0, 0.0, 0.0, 0.0, 0.0, 0.0, 0.0, 0.0, 0.0, 0.0, 0.0, 0.0, 0.0, 0.0, 0.0, 0.0, 0.0, 0.0, 0.0, 0.0, 0.0, 0.0, 0.0, 0.0, 0.0, 0.0, 0.0, 0.0, 0.0, 0.0, 0.0, 0.0, 0.0, 0.0, 0.0, 0.0, 0.0, 0.0, 0.0, 0.0, 0.0, 0.0, 0.0, 0.0, 0.0, 0.0, 0.0, 0.0, 0.0, 0.0, 0.0, 0.0, 0.0, 0.0, 0.0, 0.0, 0.0, 0.0, 0.0, 0.0, 0.0, 0.0, 0.0, 0.0, 0.0, 0.0, 0.0, 0.0, 0.0, 0.0, 0.0, 0.0, 0.0, 0.0, 0.0, 0.0, 0.0, 0.0, 0.0, 0.0, 0.0, 0.0, 0.0, 0.0, 0.0, 0.0, 0.0, 0.0, 0.0, 0.0, 0.0, 0.0, 0.0, 0.0, 0.0, 0.0, 0.0, 0.0, 0.0, 0.0, 0.0, 0.0, 0.0, 0.0, 0.0, 0.0, 0.0, 0.0, 0.0, 0.0, 0.0, 0.0, 0.0, 0.0, 0.0, 0.0, 0.0, 0.0, 0.0, 0.0, 0.0, 0.0, 0.0, 0.0, 0.0, 0.0, 0.0, 0.0, 0.0, 0.0, 0.0, 0.0, 0.0, 0.0, 0.0, 0.0, 0.0, 0.0, 0.0, 0.0, 0.0, 0.0, 0.0, 0.0, 0.0, 0.0, 0.0, 0.0, 0.0, 0.0, 0.0, 0.0, 0.0, 0.0, 0.0, 0.0, 0.0, 0.0, 0.0, 0.0, 0.0, 0.0, 0.0, 0.0, 0.0, 0.0, 0.0, 0.0, 0.0, 0.0, 0.0, 0.0, 0.0, 0.0, 0.0, 0.0, 0.0, 0.0, 0.0, 0.0, 0.0, 0.0, 0.0, 0.0, 0.0, 0.0, 0.0, 0.0, 0.0, 0.0, 0.0, 0.0, 0.0, 0.0, 0.0, 0.0, 0.0, 0.0, 0.0, 0.0, 0.0, 0.0, 0.0, 0.0, 0.0, 0.0, 0.0, 0.0, 0.0, 0.0, 0.0, 0.0, 0.0, 0.0, 0.0, 0.0, 0.0, 0.0, 0.0, 0.0, 0.0, 0.0, 0.0, 0.0, 0.0, 0.0, 0.0, 0.0, 0.0, 0.0, 0.0, 0.0, 0.0, 0.0, 0.0, 0.0, 0.0, 0.0, 0.0, 0.0, 0.0, 0.0, 0.0, 0.0, 0.0, 0.0, 0.0, 0.0, 0.0, 0.0, 0.0, 0.0, 0.0, 0.0, 0.0, 0.0, 0.0, 0.0, 0.0, 0.0, 0.0, 0.0, 0.0, 0.0, 0.0, 0.0, 0.0, 0.0, 0.0, 0.0, 0.0, 0.0, 0.0, 0.0, 0.0, 0.0, 0.0, 0.0, 0.0, 0.0, 0.0, 0.0, 0.0, 0.0, 0.0, 0.0, 0.0, 0.0, 0.0, 0.0, 0.0, 0.0, 0.0, 0.0, 0.0, 0.0, 0.0, 0.0, 0.0, 0.0, 0.0, 0.0, 0.0, 0.0, 0.0, 0.0, 0.0, 0.0, 0.0, 0.0, 0.0, 0.0, 0.0, 0.0, 0.0, 0.0, 0.0, 0.0, 0.0, 0.0, 0.0, 0.0, 0.0, 0.0, 0.0, 0.0, 0.0, 0.0, 0.0, 0.0, 0.0, 0.0, 0.0, 0.0, 0.0, 0.0, 0.0, 0.0, 0.0, 0.0, 0.0, 0.0, 0.0, 0.0, 0.0, 0.0, 0.0, 0.0, 0.0, 0.0, 0.0, 0.0, 0.0, 0.0, 0.0, 0.0, 0.0, 0.0, 0.0, 0.0, 0.0, 0.0, 0.0, 0.0, 0.0, 0.0, 0.0, 0.0, 0.0, 0.0, 0.0, 0.0, 0.0, 0.0, 0.0, 0.0, 0.0, 0.0, 0.0, 0.0, 0.0, 0.0, 0.0, 0.0, 0.0, 0.0, 0.0, 0.0, 0.0, 0.0, 0.0, 0.0, 0.0, 0.0, 0.0, 0.0, 0.0, 0.0, 0.0, 0.0, 0.0, 0.0, 0.0, 0.0, 0.0, 0.0, 0.0, 0.0, 0.0, 0.0, 0.0, 0.0, 0.0, 0.0, 0.0, 0.0, 0.0, 0.0, 0.0, 0.0, 0.0, 0.0, 0.0, 0.0, 0.0, 0.0, 0.0, 0.0, 0.0, 0.0, 0.0, 0.0, 0.0, 0.0, 0.0, 0.0, 0.0, 0.0, 0.0, 0.0, 0.0, 0.0, 0.0, 0.0, 0.0, 0.0, 0.0, 0.0, 0.0, 0.0, 0.0, 0.0, 0.0, 0.0, 0.0, 0.0, 0.0, 0.0, 0.0, 0.0, 0.0, 0.0, 0.0, 0.0, 0.0, 0.0, 0.0, 0.0, 0.0, 0.0, 0.0, 0.0, 0.0, 0.0, 0.0, 0.0, 0.0, 0.0, 0.0, 0.0, 0.0, 0.0, 0.0, 0.0, 0.0, 0.0, 0.0, 0.0, 0.0, 0.0, 0.0, 0.0, 0.0, 0.0, 0.0, 0.0, 0.0, 0.0, 0.0, 0.0, 0.0, 0.0, 0.0, 0.0, 0.0, 0.0, 0.0, 0.0, 0.0, 0.0, 0.0, 0.0, 0.0, 0.0, 0.0, 0.0, 0.0, 0.0, 0.0, 0.0, 0.0, 0.0, 0.0, 0.0, 0.0, 0.0, 0.0, 0.0, 0.0, 0.0, 0.0, 0.0, 0.0, 0.0, 0.0, 0.0, 0.0, 0.0, 0.0, 0.0, 0.0, 0.0, 0.0, 0.0, 0.0, 0.0, 0.0, 0.0, 0.0, 0.0, 0.0, 0.0, 0.0, 0.0, 0.0, 0.0, 0.0, 0.0, 0.0, 0.0, 0.0, 0.0, 0.0, 0.0, 0.0, 0.0, 0.0, 0.0, 0.0, 0.0, 0.0, 0.0, 0.0, 0.0, 0.0, 0.0, 0.0, 0.0, 0.0, 0.0, 0.0, 0.0, 0.0, 0.0, 0.0, 0.0, 0.0, 0.0, 0.0, 0.0, 0.0, 0.0, 0.0, 0.0, 0.0, 0.0, 0.0, 0.0, 0.0, 0.0, 0.0, 0.0, 0.0, 0.0, 0.0, 0.0, 0.0, 0.0, 0.0, 0.0, 0.0, 0.0, 0.0, 0.0, 0.0, 0.0, 0.0, 0.0, 0.0, 0.0, 0.0, 0.0, 0.0, 0.0, 0.0, 0.0, 0.0, 0.0, 0.0, 0.0, 0.0, 0.0, 0.0, 0.0, 0.0, 0.0, 0.0, 0.0, 0.0, 0.0, 0.0, 0.0, 0.0, 0.0, 0.0, 0.0, 0.0, 0.0, 0.0, 0.0, 0.0, 0.0, 0.0, 0.0, 0.0, 0.0, 0.0, 0.0, 0.0, 0.0, 0.0, 0.0, 0.0, 0.0, 0.0, 0.0, 0.0, 0.0, 0.0, 0.0, 0.0, 0.0, 0.0, 0.0, 0.0, 0.0, 0.0, 0.0, 0.0, 0.0, 0.0, 0.0, 0.0, 0.0, 0.0, 0.0, 0.0, 0.0, 0.0, 0.0, 0.0, 0.0, 0.0, 0.0, 0.0, 0.0, 0.0, 0.0, 0.0, 0.0, 0.0, 0.0, 0.0, 0.0, 0.0, 0.0, 0.0, 0.0, 0.0, 0.0, 0.0, 0.0, 0.0, 0.0, 0.0, 0.0, 0.0, 0.0, 0.0, 0.0, 0.0, 0.0, 0.0, 0.0, 0.0, 0.0, 0.0, 0.0, 0.0, 0.0, 0.0, 0.0, 0.0, 0.0, 0.0, 0.0, 0.0, 0.0, 0.0, 0.0, 0.0, 0.0, 0.0, 0.0, 0.0, 0.0, 0.0, 0.0, 0.0, 0.0, 0.0, 0.0, 0.0, 0.0, 0.0, 0.0, 0.0, 0.0, 0.0, 0.0, 0.0, 0.0, 0.0, 0.0, 0.0, 0.0, 0.0, 0.0, 0.0, 0.0, 0.0, 0.0, 0.0, 0.0, 0.0, 0.0, 0.0, 0.0, 0.0, 0.0, 0.0, 0.0, 0.0, 0.0, 0.0, 0.0, 0.0, 0.0, 0.0, 0.0, 0.0, 0.0, 0.0, 0.0, 0.0, 0.0, 0.0, 0.0, 0.0, 0.0, 0.0, 0.0, 0.0, 0.0, 0.0, 0.0, 0.0, 0.0, 0.0, 0.0, 0.0, 0.0, 0.0, 0.0, 0.0, 0.0, 0.0, 0.0, 0.0, 0.0, 0.0, 0.0, 0.0, 0.0, 0.0, 0.0, 0.0, 0.0, 0.0, 0.0, 0.0, 0.0, 0.0, 0.0, 0.0, 0.0, 0.0, 0.0, 0.0, 0.0, 0.0, 0.0, 0.0, 0.0, 0.0, 0.0, 0.0, 0.0, 0.0, 0.0, 0.0, 0.0, 0.0, 0.0, 0.0, 0.0, 0.0, 0.0, 0.0, 0.0, 0.0, 0.0, 0.0, 0.0, 0.0, 0.0, 0.0, 0.0, 0.0, 0.0, 0.0, 0.0, 0.0, 0.0, 0.0, 0.0, 0.0, 0.0, 0.0, 0.0, 0.0, 0.0, 0.0, 0.0, 0.0, 0.0, 0.0, 0.0, 0.0, 0.0, 0.0, 0.0, 0.0, 0.0, 0.0, 0.0, 0.0, 0.0, 0.0, 0.0, 0.0, 0.0, 0.0, 0.0, 0.0, 0.0, 0.0, 0.0, 0.0, 0.0, 0.0, 0.0, 0.0, 0.0, 0.0, 0.0, 0.0, 0.0, 0.0, 0.0, 0.0, 0.0, 0.0, 0.0, 0.0, 0.0, 0.0, 0.0, 0.0, 0.0, 0.0, 0.0, 0.0, 0.0, 0.0, 0.0, 0.0, 0.0, 0.0, 0.0, 0.0, 0.0, 0.0, 0.0, 0.0, 0.0, 0.0, 0.0, 0.0, 0.0, 0.0, 0.0, 0.0, 0.0, 0.0, 0.0, 0.0, 0.0, 0.0, 0.0, 0.0, 0.0, 0.0, 0.0, 0.0, 0.0, 0.0, 0.0, 0.0, 0.0, 0.0, 0.0, 0.0, 0.0, 0.0, 0.0, 0.0, 0.0, 0.0, 0.0, 0.0, 0.0, 0.0, 0.0, 0.0, 0.0, 0.0, 0.0, 0.0, 0.0, 0.0, 0.0, 0.0, 0.0, 0.0, 0.0, 0.0, 0.0, 0.0, 0.0, 0.0, 0.0, 0.0, 0.0, 0.0, 0.0, 0.0, 0.0, 0.0, 0.0, 0.0, 0.0, 0.0, 0.0, 0.0, 0.0, 0.0, 0.0, 0.0, 0.0, 0.0, 0.0, 0.0, 0.0, 0.0, 0.0, 0.0, 0.0, 0.0, 0.0, 0.0, 0.0, 0.0, 0.0, 0.0, 0.0, 0.0, 0.0, 0.0, 0.0, 0.0, 0.0, 0.0, 0.0, 0.0, 0.0, 0.0, 0.0, 0.0, 0.0, 0.0, 0.0, 0.0, 0.0, 0.0, 0.0, 0.0, 0.0, 0.0, 0.0, 0.0, 0.0, 0.0, 0.0, 0.0, 0.0, 0.0, 0.0, 0.0, 0.0, 0.0, 0.0, 0.0, 0.0, 0.0, 0.0, 0.0, 0.0, 0.0, 0.0, 0.0, 0.0, 0.0, 0.0, 0.0, 0.0, 0.0, 0.0, 0.0, 0.0, 0.0, 0.0, 0.0, 0.0, 0.0, 0.0, 0.0, 0.0, 0.0, 0.0, 0.0, 0.0, 0.0, 0.0, 0.0, 0.0, 0.0, 0.0, 0.0, 0.0, 0.0, 0.0, 0.0, 0.0, 0.0, 0.0, 0.0, 0.0, 0.0, 0.0, 0.0, 0.0, 0.0, 0.0, 0.0, 0.0, 0.0, 0.0, 0.0, 0.0, 0.0, 0.0, 0.0, 0.0, 0.0, 0.0, 0.0, 0.0, 0.0, 0.0, 0.0, 0.0, 0.0, 0.0, 0.0, 0.0, 0.0, 0.0, 0.0, 0.0, 0.0, 0.0, 0.0, 0.0, 0.0, 0.0, 0.0, 0.0, 0.0, 0.0, 0.0, 0.0, 0.0, 0.0, 0.0, 0.0, 0.0, 0.0, 0.0, 0.0, 0.0, 0.0, 0.0, 0.0, 0.0, 0.0, 0.0, 0.0, 0.0, 0.0, 0.0, 0.0, 0.0, 0.0, 0.0, 0.0, 0.0, 0.0, 0.0, 0.0, 0.0, 0.0, 0.0, 0.0, 0.0, 0.0, 0.0, 0.0, 0.0, 0.0, 0.0, 0.0, 0.0, 0.0, 0.0, 0.0, 0.0, 0.0, 0.0, 0.0, 0.0, 0.0, 0.0, 0.0, 0.0, 0.0, 0.0, 0.0, 0.0, 0.0, 0.0, 0.0, 0.0, 0.0, 0.0, 0.0, 0.0, 0.0, 0.0, 0.0, 0.0, 0.0, 0.0, 0.0, 0.0, 0.0, 0.0, 0.0, 0.0, 0.0, 0.0, 0.0, 0.0, 0.0, 0.0, 0.0, 0.0, 0.0, 0.0, 0.0, 0.0, 0.0, 0.0, 0.0, 0.0, 0.0, 0.0, 0.0, 0.0, 0.0, 0.0, 0.0, 0.0, 0.0, 0.0, 0.0, 0.0, 0.0, 0.0, 0.0, 0.0, 0.0, 0.0, 0.0, 0.0, 0.0, 0.0, 0.0, 0.0, 0.0, 0.0, 0.0, 0.0, 0.0, 0.0, 0.0, 0.0, 0.0, 0.0, 0.0, 0.0, 0.0, 0.0, 0.0, 0.0, 0.0, 0.0, 0.0, 0.0, 0.0, 0.0, 0.0, 0.0, 0.0, 0.0, 0.0, 0.0, 0.0, 0.0, 0.0, 0.0, 0.0, 0.0, 0.0, 0.0, 0.0, 0.0, 0.0, 0.0, 0.0, 0.0, 0.0, 0.0, 0.0, 0.0, 0.0, 0.0, 0.0, 0.0, 0.0, 0.0, 0.0, 0.0, 0.0, 0.0, 0.0, 0.0, 0.0, 0.0, 0.0, 0.0, 0.0, 0.0, 0.0, 0.0, 0.0, 0.0, 0.0, 0.0, 0.0, 0.0, 0.0, 0.0, 0.0, 0.0, 0.0, 0.0, 0.0, 0.0, 0.0, 0.0, 0.0, 0.0, 0.0, 0.0, 0.0, 0.0, 0.0, 0.0, 0.0, 0.0, 0.0, 0.0, 0.0, 0.0, 0.0, 0.0, 0.0, 0.0, 0.0, 0.0, 0.0, 0.0, 0.0, 0.0, 0.0, 0.0, 0.0, 0.0, 0.0, 0.0, 0.0, 0.0, 0.0, 0.0, 0.0, 0.0, 0.0, 0.0, 0.0, 0.0, 0.0, 0.0, 0.0, 0.0, 0.0, 0.0, 0.0, 0.0, 0.0, 0.0, 0.0, 0.0, 0.0, 0.0, 0.0, 0.0, 0.0, 0.0, 0.0, 0.0, 0.0, 0.0, 0.0, 0.0, 0.0, 0.0, 0.0, 0.0, 0.0, 0.0, 0.0, 0.0, 0.0, 0.0, 0.0, 0.0, 0.0, 0.0, 0.0, 0.0, 0.0, 0.0, 0.0, 0.0, 0.0, 0.0, 0.0, 0.0, 0.0, 0.0, 0.0, 0.0, 0.0, 0.0, 0.0, 0.0, 0.0, 0.0, 0.0, 0.0, 0.0, 0.0, 0.0, 0.0, 0.0, 0.0, 0.0, 0.0, 0.0, 0.0, 0.0, 0.0, 0.0, 0.0, 0.0, 0.0, 0.0, 0.0, 0.0, 0.0, 0.0, 0.0, 0.0, 0.0, 0.0, 0.0, 0.0, 0.0, 0.0, 0.0, 0.0, 0.0, 0.0, 0.0, 0.0, 0.0, 0.0, 0.0, 0.0, 0.0, 0.0, 0.0, 0.0, 0.0, 0.0, 0.0, 0.0, 0.0, 0.0, 0.0, 0.0, 0.0, 0.0, 0.0, 0.0, 0.0, 0.0, 0.0, 0.0, 0.0, 0.0, 0.0, 0.0, 0.0, 0.0, 0.0, 0.0, 0.0, 0.0, 0.0, 0.0, 0.0, 0.0, 0.0, 0.0, 0.0, 0.0, 0.0, 0.0, 0.0, 0.0, 0.0, 0.0, 0.0, 0.0, 0.0, 0.0, 0.0, 0.0, 0.0, 0.0, 0.0, 0.0, 0.0, 0.0, 0.0, 0.0, 0.0, 0.0, 0.0, 0.0, 0.0, 0.0, 0.0, 0.0, 0.0, 0.0, 0.0, 0.0, 0.0, 0.0, 0.0, 0.0, 0.0, 0.0, 0.0, 0.0, 0.0, 0.0, 0.0, 0.0, 0.0, 0.0, 0.0, 0.0, 0.0, 0.0, 0.0, 0.0, 0.0, 0.0, 0.0, 0.0, 0.0, 0.0, 0.0, 0.0, 0.0, 0.0, 0.0, 0.0, 0.0, 0.0, 0.0, 0.0, 0.0, 0.0, 0.0, 0.0, 0.0, 0.0, 0.0, 0.0, 0.0, 0.0, 0.0, 0.0, 0.0, 0.0, 0.0, 0.0, 0.0, 0.0, 0.0, 0.0, 0.0, 0.0, 0.0, 0.0, 0.0, 0.0, 0.0, 0.0, 0.0, 0.0, 0.0, 0.0, 0.0, 0.0, 0.0, 0.0, 0.0, 0.0, 0.0, 0.0, 0.0, 0.0, 0.0, 0.0, 0.0, 0.0, 0.0, 0.0, 0.0, 0.0, 0.0, 0.0, 0.0, 0.0, 0.0, 0.0, 0.0, 0.0, 0.0, 0.0, 0.0, 0.0, 0.0, 0.0, 0.0, 0.0, 0.0, 0.0, 0.0, 0.0, 0.0, 0.0, 0.0, 0.0, 0.0, 0.0, 0.0, 0.0, 0.0, 0.0, 0.0, 0.0, 0.0, 0.0, 0.0, 0.0, 0.0, 0.0, 0.0, 0.0, 0.0, 0.0, 0.0, 0.0, 0.0, 0.0, 0.0, 0.0, 0.0, 0.0, 0.0, 0.0, 0.0, 0.0, 0.0, 0.0, 0.0, 0.0, 0.0, 0.0, 0.0, 0.0, 0.0, 0.0, 0.0, 0.0, 0.0, 0.0, 0.0, 0.0, 0.0, 0.0, 0.0, 0.0, 0.0, 0.0, 0.0, 0.0, 0.0, 0.0, 0.0, 0.0, 0.0, 0.0, 0.0, 0.0, 0.0, 0.0, 0.0, 0.0, 0.0, 0.0, 0.0, 0.0, 0.0, 0.0, 0.0, 0.0, 0.0, 0.0, 0.0, 0.0, 0.0, 0.0, 0.0, 0.0, 0.0, 0.0, 0.0, 0.0, 0.0, 0.0, 0.0, 0.0, 0.0, 0.0, 0.0, 0.0, 0.0, 0.0, 0.0, 0.0, 0.0, 0.0, 0.0, 0.0, 0.0, 0.0, 0.0, 0.0, 0.0, 0.0, 0.0, 0.0, 0.0, 0.0, 0.0, 0.0, 0.0, 0.0, 0.0, 0.0, 0.0, 0.0, 0.0, 0.0, 0.0, 0.0, 0.0, 0.0, 0.0, 0.0, 0.0, 0.0, 0.0, 0.0, 0.0, 0.0, 0.0, 0.0, 0.0, 0.0, 0.0, 0.0, 0.0, 0.0, 0.0, 0.0, 0.0, 0.0, 0.0, 0.0, 0.0, 0.0, 0.0, 0.0, 0.0, 0.0, 0.0, 0.0, 0.0, 0.0, 0.0, 0.0, 0.0, 0.0, 0.0, 0.0, 0.0, 0.0, 0.0, 0.0, 0.0, 0.0, 0.0, 0.0, 0.0, 0.0, 0.0, 0.0, 0.0, 0.0, 0.0, 0.0, 0.0, 0.0, 0.0, 0.0, 0.0, 0.0, 0.0, 0.0, 0.0, 0.0, 0.0, 0.0, 0.0, 0.0, 0.0, 0.0, 0.0, 0.0, 0.0, 0.0, 0.0, 0.0, 0.0, 0.0, 0.0, 0.0, 0.0, 0.0, 0.0, 0.0, 0.0, 0.0, 0.0, 0.0, 0.0, 0.0, 0.0, 0.0, 0.0, 0.0, 0.0, 0.0, 0.0, 0.0, 0.0, 0.0, 0.0, 0.0, 0.0, 0.0, 0.0, 0.0, 0.0, 0.2409, 0.5, 9.756e-05, 0.5, 9.756e-05, 0.3705, 0.2409, 0.3705, 0.7113, 0.9999, 0.2409, 0.9999, 0.2409, 0.8704, 0.7113, 0.8704, 0.7113, 0.2409, 0.9521, 0.2409, 0.9521, 0.3705, 0.7113, 0.3705, 0.2409, 0.2409, 0.7113, 0.2409, 0.7113, 0.3705, 0.2409, 0.3705, 9.756e-05, 0.3705, 9.756e-05, 0.5, 9.756e-05, 0.5, 9.756e-05, 0.3705, 0.2409, 0.7408, 0.7113, 0.7408, 0.7113, 0.7408, 0.2409, 0.7408, 9.756e-05, 0.3705, 9.756e-05, 0.5, 9.756e-05, 0.5, 9.756e-05, 0.3705, 0.7113, 0.8704, 0.2409, 0.8704, 0.2409, 0.8704, 0.7113, 0.8704, 0.2409, 0.7408, 0.7113, 0.7408, 0.7113, 0.7408, 0.2409, 0.7408, 0.2409, 0.7408, 0.7113, 0.7408, 0.7113, 0.7408, 0.2409, 0.7408, 0.7113, 0.8704, 0.2409, 0.8704, 0.2409, 0.8704, 0.7113, 0.8704, 0.9521, 0.5, 0.9521, 0.3705, 0.9521, 0.3705, 0.9521, 0.5, 9.756e-05, 0.3705, 9.756e-05, 0.5, 9.756e-05, 0.5, 9.756e-05, 0.3705, 0.9521, 0.5, 0.9521, 0.3705, 0.9521, 0.3705, 0.9521, 0.5, 0.7113, 0.8704, 0.2409, 0.8704, 0.2409, 0.8704, 0.7113, 0.8704, 0.7113, 0.8704, 0.2409, 0.8704, 0.2409, 0.8704, 0.7113, 0.8704, 0.2409, 0.7408, 0.7113, 0.7408, 0.7113, 0.7408, 0.2409, 0.7408, 9.756e-05, 0.3705, 9.756e-05, 0.5, 9.756e-05, 0.5, 9.756e-05, 0.3705, 0.9521, 0.5, 0.9521, 0.3705, 0.9521, 0.3705, 0.9521, 0.5, 9.756e-05, 0.3705, 9.756e-05, 0.5, 9.756e-05, 0.3705, 0.2409, 0.7408, 0.7113, 0.7408, 0.7113, 0.7408, 0.2409, 0.7408, 0.7113, 0.8704, 0.2409, 0.8704, 0.2409, 0.8704, 0.7113, 0.8704, 0.9521, 0.5, 0.9521, 0.3705, 0.9521, 0.5, 0.0, 0.0, 0.0, 0.0, 0.0, 0.0, 0.0, 0.0, 0.0, 0.0, 0.0, 0.0, 0.0, 0.0, 0.0, 0.0, 0.0, 0.0, 0.0, 0.0, 0.0, 0.0, 0.0, 0.0, 0.0, 0.0, 0.0, 0.0, 0.0, 0.0, 0.0, 0.0, 0.0, 0.0, 0.0, 0.0, 0.0, 0.0, 0.0, 0.0, 0.0, 0.0, 0.0, 0.0, 0.0, 0.0, 0.0, 0.0, 0.0, 0.0, 0.0, 0.0, 0.0, 0.0, 0.0, 0.0, 0.0, 0.0, 0.0, 0.0, 0.0, 0.0, 0.0, 0.0, 0.0, 0.0, 0.0, 0.0, 0.0, 0.0, 0.0, 0.0, 0.0, 0.0, 0.0, 0.0, 0.0, 0.0, 0.0, 0.0, 0.0, 0.0, 0.0, 0.0, 0.0, 0.0, 0.0, 0.0, 0.0, 0.0, 0.0, 0.0, 0.0, 0.0, 0.0, 0.0, 0.0, 0.0, 0.0, 0.0, 0.0, 0.0, 0.0, 0.0, 0.0, 0.0, 0.0, 0.0, 0.0, 0.0, 0.0, 0.0, 0.0, 0.0, 0.0, 0.0, 0.0, 0.0, 0.0, 0.0, 0.0, 0.0, 0.0, 0.0, 0.0, 0.0, 0.0, 0.0, 0.0, 0.0, 0.0, 0.0, 0.0, 0.0, 0.0, 0.0, 0.0, 0.0, 0.0, 0.0, 0.0, 0.0, 0.0, 0.0, 0.0, 0.0, 0.0, 0.0, 0.0, 0.0, 0.0, 0.0, 0.0, 0.0, 0.0, 0.0, 0.0, 0.0, 0.0, 0.0, 0.0, 0.0, 0.0, 0.0, 0.0, 0.0, 0.0, 0.0, 0.0, 0.0, 0.0, 0.0, 0.0, 0.0, 0.0, 0.0, 0.0, 0.0, 0.0, 0.0, 0.0, 0.0, 0.0, 0.0, 0.0, 0.0, 0.0, 0.0, 0.0, 0.0, 0.0, 0.0, 0.0, 0.0, 0.0, 0.0, 0.0, 0.0, 0.0, 0.0, 0.0, 0.0, 0.0, 0.0, 0.0, 0.0, 0.0, 0.0, 0.0, 0.0, 0.0, 0.0, 0.0, 0.0, 0.0, 0.0, 0.0, 0.0, 0.0, 0.0, 0.0, 0.0, 0.0, 0.0, 0.0, 0.0, 0.0, 0.0, 0.0, 0.0, 0.0, 0.0, 0.0, 0.0, 0.0, 0.0, 0.0, 0.0, 0.0, 0.0, 0.0, 0.0, 0.0, 0.0, 0.0, 0.0, 0.0, 0.0, 0.0, 0.0, 0.0, 0.0, 0.0, 0.0, 0.0, 0.0, 0.0, 0.0, 0.0, 0.0, 0.0, 0.0, 0.0, 0.0, 0.0, 0.0, 0.0, 0.0, 0.0, 0.0, 0.0, 0.0, 0.0, 0.0, 0.0, 0.0, 0.0, 0.0, 0.0, 0.0, 0.0, 0.0, 0.0, 0.0, 0.0, 0.0, 0.0, 0.0, 0.0, 0.0, 0.0, 0.0, 0.0, 0.0, 0.0, 0.0, 0.0, 0.0, 0.0, 0.0, 0.0, 0.0, 0.0, 0.0, 0.0, 0.0, 0.0, 0.0, 0.0, 0.0, 0.0, 0.0, 0.0, 0.0, 0.0, 0.0, 0.0, 0.0, 0.0, 0.0, 0.0, 0.0, 0.0, 0.0, 0.0, 0.0, 0.0, 0.0, 0.0, 0.0, 0.0, 0.0, 0.0, 0.0, 0.0, 0.0, 0.0, 0.0, 0.0, 0.0, 0.0, 0.0, 0.0, 0.0, 0.0, 0.0, 0.0, 0.0, 0.0, 0.0, 0.0, 0.0, 0.0, 0.0, 0.0, 0.0, 0.0, 0.0, 0.0, 0.0, 0.0, 0.0, 0.0, 0.0, 0.0, 0.0, 0.0, 0.0, 0.0, 0.0, 0.0, 0.0, 0.0, 0.0, 0.0, 0.0, 0.0, 0.0, 0.0, 0.0, 0.0, 0.0, 0.0, 0.0, 0.0, 0.0, 0.0, 0.0, 0.0, 0.0, 0.0, 0.0, 0.0, 0.0, 0.0, 0.0, 0.0, 0.0, 0.0, 0.0, 0.0, 0.0, 0.0, 0.0, 0.0, 0.0, 0.0, 0.0, 0.0, 0.0, 0.0, 0.0, 0.0, 0.0, 0.0, 0.0, 0.0, 0.0, 0.0, 0.0, 0.0, 0.0, 0.0, 0.0, 0.0, 0.0, 0.0, 0.0, 0.0, 0.0, 0.0, 0.0, 0.0, 0.0, 0.0, 0.0, 0.0, 0.0, 0.0, 0.0, 0.0, 0.0, 0.0, 0.0, 0.0, 0.0, 0.0, 0.0, 0.0, 0.0, 0.0, 0.0, 0.0, 0.0, 0.0, 0.0, 0.0, 0.0, 0.0, 0.0, 0.0, 0.0, 0.0, 0.0, 0.0, 0.0, 0.0, 0.0, 0.0, 0.0, 0.0, 0.0, 0.0, 0.0, 0.0, 0.0, 0.0, 0.0, 0.0, 0.0, 0.0, 0.0, 0.0, 0.0, 0.0, 0.0, 0.0, 0.0, 0.0, 0.0, 0.0, 0.0, 0.0, 0.0, 0.0, 0.0, 0.0, 0.0, 0.0, 0.0, 0.0, 0.0, 0.0, 0.0, 0.0, 0.0, 0.0, 0.0, 0.0, 0.0, 0.0, 0.0, 0.0, 0.0, 0.0, 0.0, 0.0, 0.0, 0.0, 0.0, 0.0, 0.0, 0.0, 0.0, 0.0, 0.0, 0.0, 0.0, 0.0, 0.0, 0.0, 0.0, 0.0, 0.0, 0.0, 0.0, 0.0, 0.0, 0.0, 0.0, 0.0, 0.0, 0.0, 0.0, 0.0, 0.0, 0.0, 0.0, 0.0, 0.0, 0.0, 0.0, 0.0, 0.0, 0.0, 0.0, 0.0, 0.0, 0.0, 0.0, 0.0, 0.0, 0.0, 0.0, 0.0, 0.0, 0.0, 0.0, 0.0, 0.0, 0.0, 0.0, 0.0, 0.0, 0.0, 0.0, 0.0, 0.0, 0.0, 0.0, 0.0, 0.0, 0.0, 0.0, 0.0, 0.0, 0.0, 0.0, 0.0, 0.0, 0.0, 0.0, 0.0, 0.0, 0.0, 0.0, 0.0, 0.0, 0.0, 0.0, 0.0, 0.0, 0.0, 0.0, 0.0, 0.0, 0.0, 0.0, 0.0, 0.0, 0.0, 0.0, 0.0, 0.0, 0.0, 0.0, 0.0, 0.0, 0.0, 0.0, 0.0, 0.0, 0.0, 0.0, 0.0, 0.0, 0.0, 0.0, 0.0, 0.0, 0.0, 0.0, 0.0, 0.0, 0.0, 0.0, 0.0, 0.0, 0.0, 0.0, 0.0, 0.0, 0.0, 0.0, 0.0, 0.0, 0.0, 0.0, 0.0, 0.0, 0.0, 0.0, 0.0, 0.0, 0.0, 0.0, 0.0, 0.0, 0.0, 0.0, 0.0, 0.0, 0.0, 0.0, 0.0, 0.0, 0.0, 0.0, 0.0, 0.0, 0.0, 0.0, 0.0, 0.0, 0.0, 0.0, 0.0, 0.0, 0.0, 0.0, 0.0, 0.0, 0.0, 0.0, 0.0, 0.0, 0.0, 0.0, 0.0, 0.0, 0.0, 0.0, 0.0, 0.0, 0.0, 0.0, 0.0, 0.0, 0.0, 0.0, 0.0, 0.0, 0.0, 0.0, 0.0, 0.0, 0.0, 0.0, 0.0, 0.0, 0.0, 0.0, 0.0, 0.0, 0.0, 0.0, 0.0, 0.0, 0.0, 0.0, 0.0, 0.0, 0.0, 0.0, 0.0, 0.0, 0.0, 0.0, 0.0, 0.0, 0.0, 0.0, 0.0, 0.0, 0.0, 0.0, 0.0, 0.0, 0.0, 0.0, 0.0, 0.0, 0.0, 0.0, 0.0, 0.0, 0.0, 0.0, 0.0, 0.0, 0.0, 0.0, 0.0, 0.0, 0.0, 0.0, 0.0, 0.0, 0.0, 0.0, 0.0, 0.0, 0.0, 0.0, 0.0, 0.0, 0.0, 0.0, 0.0, 0.0, 0.0, 0.0, 0.0, 0.0, 0.0, 0.0, 0.0, 0.0, 0.0, 0.0, 0.0, 0.0, 0.0, 0.0, 0.0, 0.0, 0.0, 0.0, 0.0, 0.0, 0.0, 0.0, 0.0, 0.0, 0.0, 0.0, 0.0, 0.0, 0.0, 0.0, 0.0, 0.0, 0.0, 0.0, 0.0, 0.0, 0.0, 0.0, 0.0, 0.0, 0.0, 0.0, 0.0, 0.0, 0.0, 0.0, 0.0, 0.0, 0.0, 0.0, 0.0, 0.0, 0.0, 0.0, 0.0, 0.0, 0.0, 0.0, 0.0, 0.0, 0.0, 0.0, 0.0, 0.0, 0.0, 0.0, 0.0, 0.0, 0.0, 0.0, 0.0, 0.0, 0.0, 0.0, 0.0, 0.0, 0.0, 0.0, 0.0, 0.0, 0.0, 0.0, 0.0, 0.0, 0.0, 0.0, 0.0, 0.0, 0.0, 0.0, 0.0, 0.0, 0.0, 0.0, 0.0, 0.0, 0.0, 0.0, 0.0, 0.0, 0.0, 0.0, 0.0, 0.0, 0.0, 0.0, 0.0, 0.0, 0.0, 0.0, 0.0, 0.0, 0.0, 0.0, 0.0, 0.0, 0.0, 0.0, 0.0, 0.0, 0.0, 0.0, 0.0, 0.0, 0.0, 0.0, 0.0, 0.0, 0.0, 0.0, 0.0, 0.0, 0.0, 0.0, 0.0, 0.0, 0.0, 0.0, 0.0, 0.0, 0.0, 0.0, 0.0, 0.0, 0.0, 0.0, 0.0, 0.0, 0.0, 0.0, 0.0, 0.0, 0.0, 0.0, 0.0, 0.0, 0.0, 0.0, 0.0, 0.0, 0.0, 0.0, 0.0, 0.0, 0.0, 0.0, 0.0, 0.0, 0.0, 0.0, 0.0, 0.0, 0.0, 0.0, 0.0, 0.0, 0.0, 0.0, 0.0, 0.0, 0.0, 0.0, 0.0, 0.0, 0.0, 0.0, 0.0, 0.0, 0.0, 0.0, 0.0, 0.0, 0.0, 0.0, 0.0, 0.0, 0.0, 0.0, 0.0, 0.0, 0.0, 0.0, 0.0, 0.0, 0.0, 0.0, 0.0, 0.0, 0.0, 0.0, 0.0, 0.0, 0.0, 0.0, 0.0, 0.0, 0.0, 0.0, 0.0, 0.0, 0.0, 0.0, 0.0, 0.0, 0.0, 0.0, 0.0, 0.0, 0.0, 0.0, 0.0, 0.0, 0.0, 0.0, 0.0, 0.0, 0.0, 0.0, 0.0, 0.0, 0.0, 0.0, 0.0, 0.0, 0.0, 0.0, 0.0, 0.0, 0.0, 0.0, 0.0, 0.0, 0.0, 0.0, 0.0, 0.0, 0.0, 0.0, 0.0, 0.0, 0.0, 0.0, 0.0, 0.0, 0.0, 0.0, 0.0, 0.0, 0.0, 0.0, 0.0, 0.0, 0.0, 0.0, 0.0, 0.0, 0.0, 0.0, 0.0, 0.0, 0.0, 0.0, 0.0, 0.0, 0.0, 0.0, 0.0, 0.0, 0.0, 0.0, 0.0, 0.0, 0.0, 0.0, 0.0, 0.0, 0.0, 0.0, 0.0, 0.0, 0.0, 0.0, 0.0, 0.0, 0.0, 0.0, 0.0, 0.0, 0.0, 0.0, 0.0, 0.0, 0.0, 0.0, 0.0, 0.0, 0.0, 0.0, 0.0, 0.0, 0.0, 0.0, 0.0, 0.0, 0.0, 0.0, 0.0, 0.0, 0.0, 0.0, 0.0, 0.0, 0.0, 0.0, 0.0, 0.0, 0.0, 0.0, 0.0, 0.0, 0.0, 0.0, 0.0, 0.0, 0.0, 0.0, 0.0, 0.0, 0.0, 0.0, 0.0, 0.0, 0.0, 0.0, 0.0, 0.0, 0.0, 0.0, 0.0, 0.0, 0.0, 0.0, 0.0, 0.0, 0.0, 0.0, 0.0, 0.0, 0.0, 0.0, 0.0, 0.0, 0.0, 0.0, 0.0, 0.0, 0.0, 0.0, 0.0, 0.0, 0.0, 0.0, 0.0, 0.0, 0.0, 0.0, 0.0, 0.0, 0.0, 0.0, 0.0, 0.0, 0.0, 0.0, 0.0, 0.0, 0.0, 0.0, 0.0, 0.0, 0.0, 0.0, 0.0, 0.0, 0.0, 0.0, 0.0, 0.0, 0.0, 0.0, 0.0, 0.0, 0.0, 0.0, 0.0, 0.0, 0.0, 0.0, 0.0, 0.0, 0.0, 0.0, 0.0, 0.0, 0.0, 0.0, 0.0, 0.0, 0.0, 0.0, 0.0, 0.0, 0.0, 0.0, 0.0, 0.0, 0.0, 0.0, 0.0, 0.0, 0.0, 0.0, 0.0, 0.0, 0.0, 0.0, 0.0, 0.0, 0.0, 0.0, 0.0, 0.0, 0.0, 0.0, 0.0, 0.0, 0.0, 0.0, 0.0, 0.0, 0.0, 0.0, 0.0, 0.0, 0.0, 0.0, 0.0, 0.0, 0.0, 0.0, 0.0, 0.0, 0.0, 0.0, 0.0, 0.0, 0.0, 0.0, 0.0, 0.0, 0.0, 0.0, 0.0, 0.0, 0.0, 0.0, 0.0, 0.0, 0.0, 0.0, 0.0, 0.0, 0.0, 0.0, 0.0, 0.0, 0.0, 0.0, 0.0, 0.0, 0.0, 0.0, 0.0, 0.0, 0.0, 0.0, 0.0, 0.0, 0.0, 0.0, 0.0, 0.0, 0.0, 0.0, 0.0, 0.0, 0.0, 0.0, 0.0, 0.0, 0.0, 0.0, 0.0, 0.0, 0.0, 0.0, 0.0, 0.0, 0.0, 0.0, 0.0, 0.0, 0.0, 0.0, 0.0, 0.0, 0.0, 0.0, 0.0, 0.0, 0.0, 0.0, 0.0, 0.0, 0.0, 0.0, 0.0, 0.0, 0.0, 0.0, 0.0, 0.0, 0.0, 0.0, 0.0, 0.0, 0.0, 0.0, 0.0, 0.0, 0.0, 0.0, 0.0, 0.0, 0.0, 0.0, 0.0, 0.0, 0.0, 0.0, 0.0, 0.0, 0.0, 0.0, 0.0, 0.0, 0.0, 0.0, 0.0, 0.0, 0.0, 0.0, 0.0, 0.0, 0.0, 0.0, 0.0, 0.0, 0.0, 0.0, 0.0, 0.0, 0.0, 0.0, 0.0, 0.0, 0.0, 0.0, 0.0, 0.0, 0.0, 0.0, 0.0, 0.0, 0.0, 0.0, 0.0, 0.0, 0.0, 0.0, 0.0, 0.0, 0.0, 0.0, 0.0, 0.0, 0.0, 0.0, 0.0, 0.0, 0.0, 0.0, 0.0, 0.0, 0.0, 0.0, 0.0, 0.0, 0.0, 0.0, 0.0, 0.0, 0.0, 0.0, 0.0, 0.0, 0.0, 0.0, 0.0, 0.0, 0.0, 0.0, 0.0, 0.0, 0.0, 0.0, 0.0, 0.0, 0.0, 0.0, 0.0, 0.0, 0.0, 0.0, 0.0, 0.0, 0.0, 0.0, 0.0, 0.0, 0.0, 0.0, 0.0, 0.0, 0.0, 0.0, 0.0, 0.0, 0.0, 0.0, 0.0, 0.0, 0.0, 0.0, 0.0, 0.0, 0.0, 0.0, 0.0, 0.0, 0.0, 0.0, 0.0, 0.0, 0.0, 0.0, 0.0, 0.0, 0.0, 0.0, 0.0, 0.0, 0.0, 0.0, 0.0, 0.0, 0.0, 0.0, 0.0, 0.0, 0.0, 0.0, 0.0, 0.0, 0.0, 0.0, 0.0, 0.0, 0.0, 0.0, 0.0, 0.0, 0.0, 0.0, 0.0, 0.0, 0.0, 0.0, 0.0, 0.0, 0.0, 0.0, 0.0, 0.0, 0.0, 0.0, 0.0, 0.0, 0.0, 0.0, 0.0, 0.0, 0.0, 0.0, 0.0, 0.0, 0.0, 0.0, 0.0, 0.0, 0.0, 0.0, 0.0, 0.0, 0.0, 0.0, 0.0, 0.0, 0.0, 0.0, 0.0, 0.0, 0.0, 0.0, 0.0, 0.0, 0.0, 0.0, 0.0, 0.0, 0.0, 0.0, 0.0, 0.0, 0.0, 0.0, 0.0, 0.0, 0.0, 0.0, 0.0, 0.0, 0.0, 0.0, 0.0, 0.0, 0.0, 0.0, 0.0, 0.0, 0.0, 0.0, 0.0, 0.0, 0.0, 0.0, 0.0, 0.0, 0.0, 0.0, 0.0, 0.0, 0.0, 0.0, 0.0, 0.0, 0.0, 0.0, 0.0, 0.0, 0.0, 0.0, 0.0, 0.0, 0.0, 0.0, 0.0, 0.0, 0.0, 0.0, 0.0, 0.0, 0.0, 0.0, 0.0, 0.0, 0.0, 0.0, 0.0, 0.0, 0.0, 0.0, 0.0, 0.0, 0.0, 0.0, 0.0, 0.0, 0.0, 0.0, 0.0, 0.0, 0.0, 0.0, 0.0, 0.0, 0.0, 0.0, 0.0, 0.0, 0.0, 0.0, 0.0, 0.0, 0.0, 0.0, 0.0, 0.0, 0.0, 0.0, 0.0, 0.0, 0.0, 0.0, 0.0, 0.0, 0.0, 0.0, 0.0, 0.0, 0.0, 0.0, 0.0, 0.0, 0.0, 0.0, 0.0, 0.0, 0.0, 0.0, 0.0, 0.0, 0.0, 0.0, 0.0, 0.0, 0.0, 0.0, 0.0, 0.0, 0.0, 0.0, 0.0, 0.0, 0.0, 0.0, 0.0, 0.0, 0.0, 0.0, 0.0, 0.0, 0.0, 0.0, 0.0, 0.0, 0.0, 0.0, 0.0, 0.0, 0.0, 0.0, 0.0, 0.0, 0.0, 0.0, 0.0, 0.0, 0.0, 0.0, 0.0, 0.0, 0.0, 0.0, 0.0, 0.0, 0.0, 0.0, 0.0, 0.0, 0.0, 0.0, 0.0, 0.0, 0.0, 0.0, 0.0, 0.0, 0.0, 0.0, 0.0, 0.0, 0.0, 0.0, 0.0, 0.0, 0.0, 0.0, 0.0, 0.0, 0.0, 0.0, 0.0, 0.0, 0.0, 0.0, 0.0, 0.0, 0.0, 0.0, 0.0, 0.0, 0.0, 0.0, 0.0, 0.0, 0.0, 0.0, 0.0, 0.0, 0.0, 0.0, 0.0, 0.0, 0.0, 0.0, 0.0, 0.0, 0.0, 0.0, 0.0, 0.0, 0.0, 0.0, 0.0, 0.0, 0.0, 0.0, 0.0, 0.0, 0.0, 0.0, 0.0, 0.0, 0.0, 0.0, 0.0, 0.0, 0.0, 0.0, 0.0, 0.0, 0.0, 0.0, 0.0, 0.0, 0.0, 0.0, 0.0, 0.0, 0.0, 0.0, 0.0, 0.0, 0.0, 0.0, 0.0, 0.0, 0.0, 0.0, 0.0, 0.0, 0.0, 0.0, 0.0, 0.0, 0.0, 0.0, 0.0, 0.0, 0.0, 0.0, 0.0, 0.0, 0.0, 0.0, 0.0, 0.0, 0.0, 0.0, 0.0, 0.0, 0.0, 0.0, 0.0, 0.0, 0.0, 0.0, 0.0, 0.0, 0.0, 0.0, 0.0, 0.0, 0.0, 0.0, 0.0, 0.0, 0.0, 0.0, 0.0, 0.0, 0.0, 0.0, 0.0, 0.0, 0.0, 0.0, 0.0, 0.0, 0.0, 0.0, 0.0, 0.0, 0.0, 0.0, 0.0, 0.0, 0.0, 0.0, 0.0, 0.0, 0.0, 0.0, 0.0, 0.0, 0.0, 0.0, 0.0, 0.0, 0.0, 0.0, 0.0, 0.0, 0.0, 0.0, 0.0, 0.0, 0.0, 0.0, 0.0, 0.0, 0.0, 0.0, 0.0, 0.0, 0.0, 0.0, 0.0, 0.0, 0.0, 0.0, 0.0, 0.0, 0.0, 0.0, 0.0, 0.0, 0.0, 0.0, 0.0, 0.0, 0.0, 0.0, 0.0, 0.0, 0.0, 0.0, 0.0, 0.0, 0.0, 0.0, 0.0, 0.0, 0.0, 0.0, 0.0, 0.0, 0.0, 0.0, 0.0, 0.0, 0.0, 0.0, 0.0, 0.0, 0.0, 0.0, 0.0, 0.0, 0.0, 0.0, 0.0, 0.0, 0.0, 0.0, 0.0, 0.0, 0.0, 0.0, 0.0, 0.0, 0.0, 0.0, 0.0, 0.0, 0.0, 0.0, 0.0, 0.0, 0.0, 0.0, 0.0, 0.0, 0.0, 0.0, 0.0, 0.0, 0.0, 0.0, 0.0, 0.0, 0.0, 0.0, 0.0, 0.0, 0.0, 0.0, 0.0, 0.0, 0.0, 0.0])
me_cube_002.materials.append(mat_material_001)
me_cube_002.materials.append(mat_material)
me_cube_002.materials.append(mat_material_002)
me_cube_002.use_remesh_preserve_volume = False
me_cube_002.use_remesh_preserve_attributes = False
me_cube_002.use_mirror_vertex_groups = False
me_cube_002.update()
me_cube = bpy.data.meshes.new('Cube')
me_cube.from_pydata([], [], [])
me_cube.use_remesh_preserve_volume = False
me_cube.use_remesh_preserve_attributes = False
me_cube.use_mirror_vertex_groups = False
me_cube.update()

# ---- objects
ob_cube = bpy.data.objects.new('Cube', me_cube_002)
ob_cube_001 = bpy.data.objects.new('Cube.001', me_cube)

# ---- transforms, parenting, visibility, modifiers, constraints
ob_cube.location = (0.0, 0.0, 0.0)
ob_cube.lineart.crease_threshold = 0.0
ob_cube_001.location = (0.0, 0.0, 0.0)
ob_cube_001.lineart.crease_threshold = 0.0

# ---- collection membership
col_collection_1.objects.link(ob_cube)
col_collection_3.objects.link(ob_cube_001)

# ---- scene / render settings (as saved in the file)
scene.frame_start = 1; scene.frame_end = 250; scene.frame_set(1)
scene.render.engine = 'CYCLES'
scene.render.resolution_percentage = 50
scene.render.dither_intensity = 0.0
scene.cycles.use_denoising = False
scene.cycles.samples = 128
scene.cycles.sampling_pattern = 'TABULATED_SOBOL'
scene.cycles.use_adaptive_sampling = False
scene.cycles.use_light_tree = False
scene.cycles.blur_glossy = 0.0
scene.cycles.sample_clamp_indirect = 0.0
scene.view_settings.view_transform = 'Standard'
bpy.context.view_layer.update()

# ---- added for rendering (the .blend has no active camera and no usable light): camera, sun
cam_auto = bpy.data.cameras.new('AutoCamera')
cam_auto.lens = 50.0
cam_auto.sensor_width = 36.0
cam_auto.clip_end = 1000.0
ob_auto_camera = bpy.data.objects.new('AutoCamera', cam_auto)
scene.collection.objects.link(ob_auto_camera)
ob_auto_camera.location = (13.4502, -17.5552, 15.9592)
ob_auto_camera.rotation_euler = (1.09748, -7.21219e-08, 0.694738)
scene.camera = ob_auto_camera
light_auto_sun = bpy.data.lights.new('AutoSun', 'SUN')
light_auto_sun.energy = 3.0
light_auto_sun.angle = 0.0523599
ob_auto_sun = bpy.data.objects.new('AutoSun', light_auto_sun)
scene.collection.objects.link(ob_auto_sun)
ob_auto_sun.rotation_euler = (0.872665, 0.174533, 0.523599)
bpy.context.view_layer.update()
